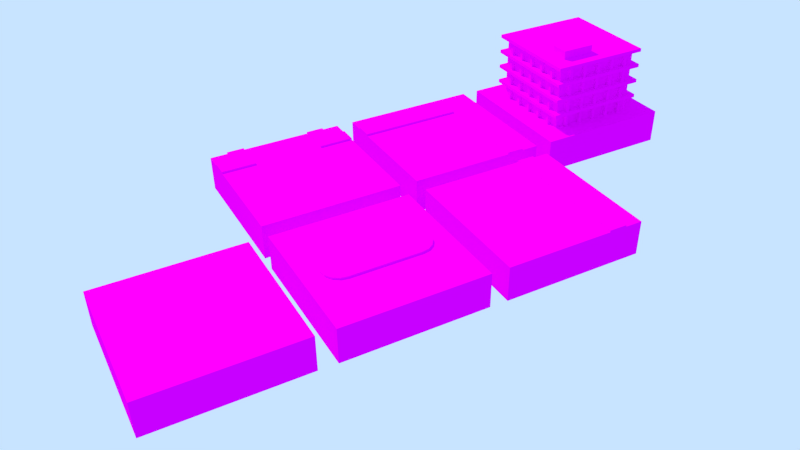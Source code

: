 # Source: small-office.blend  (saved by Blender 2.71.0; exported with 4.5.12 LTS)
import bpy
from mathutils import Matrix  # noqa: F401  (used for matrix-valued properties, if any)

bpy.ops.wm.read_factory_settings(use_empty=True)
scene = bpy.context.scene
scene.name = 'Scene'

# ---- collections
col_collection_1 = bpy.data.collections.new('Collection 1'); scene.collection.children.link(col_collection_1)
col_collection_11 = bpy.data.collections.new('Collection 11'); scene.collection.children.link(col_collection_11)

# ---- images (referenced by path relative to the original .blend; pixels are not part of the script)
import os
ASSET_DIR = os.environ.get("B2B_ASSET_DIR", "")  # directory of the original .blend (textures are referenced by path, not embedded)
HERE = os.path.dirname(os.path.abspath(__file__))  # packed textures are extracted next to this script under _unpacked/

def load_image(name, relpath, width, height, colorspace="sRGB"):
    """Load a texture the original file referenced (path relative to the .blend, or extracted next to this script)."""
    p = next((c for c in (os.path.join(HERE, relpath), os.path.join(ASSET_DIR, relpath)) if relpath and os.path.exists(c)), "")
    if p:
        img = bpy.data.images.load(p, check_existing=True)
        img.name = name
    else:  # same state as the original file: an image datablock whose file is absent (Cycles renders it pink)
        img = bpy.data.images.new(name, width, height)
        img.source = "FILE"
        img.filepath = "//" + (relpath or name)
    img.colorspace_settings.name = colorspace
    return img
img_basetexture_jpg_001 = load_image('basetexture.jpg.001', 'basetexture.jpg', 1024, 1024, 'sRGB')

# ---- materials (node trees are filled in below, after node groups)
mat_basecolors = bpy.data.materials.new('basecolors')
mat_basecolors.alpha_threshold = 0.0
mat_basecolors.diffuse_color = (0.682, 0.6588, 0.7484, 1.0)
mat_basecolors.roughness = 0.5
mat_basecolors.line_color = (0.0, 0.0, 0.0, 1.0)

# ---- material node trees
mat_basecolors.use_nodes = True; mat_basecolors.node_tree.nodes.clear()
_N = mat_basecolors.node_tree.nodes; _L = mat_basecolors.node_tree.links
n0 = _N.new('ShaderNodeBsdfDiffuse'); n0.name = 'Diffuse BSDF'; n0.location = (109, 320)
n1 = _N.new('ShaderNodeOutputMaterial'); n1.name = 'Material Output'; n1.location = (320, 311)
n2 = _N.new('ShaderNodeTexCoord'); n2.name = 'Texture Coordinate'; n2.location = (-391, 313)
n3 = _N.new('ShaderNodeTexImage'); n3.name = 'Image Texture'; n3.location = (-205, 323)
n3.width = 262
n3.image = img_basetexture_jpg_001
_L.new(n0.outputs[0], n1.inputs[0])
_L.new(n2.outputs[2], n3.inputs[0])
_L.new(n3.outputs[0], n0.inputs[0])
n1.is_active_output = True

# ---- world
world_world = bpy.data.worlds.new('World'); scene.world = world_world
world_world.use_nodes = True; world_world.node_tree.nodes.clear()
_N = world_world.node_tree.nodes; _L = world_world.node_tree.links
n0 = _N.new('ShaderNodeOutputWorld'); n0.name = 'World Output'; n0.location = (300, 300)
n1 = _N.new('ShaderNodeBackground'); n1.name = 'Background'; n1.location = (10, 300)
n1.inputs[0].default_value = (0.5787, 0.7744, 1.0, 1.0)
_L.new(n1.outputs[0], n0.inputs[0])
n0.is_active_output = True
world_world.color = (0.05088, 0.05088, 0.05088)
world_world.use_sun_shadow = False
world_world.sun_shadow_jitter_overblur = 0.0
world_world.cycles.sampling_method = 'MANUAL'
world_world.cycles.sample_map_resolution = 256

# ---- cameras
cam_camera = bpy.data.cameras.new('Camera')
cam_camera.clip_end = 100.0
cam_camera.lens = 35.0
cam_camera.sensor_width = 32.0
cam_camera.sensor_height = 18.0
cam_camera.ortho_scale = 7.314
cam_camera.dof.focus_distance = 0.0

# ---- lights
light_lamp = bpy.data.lights.new('Lamp', 'SUN')
light_lamp.color = (1.0, 0.8373, 0.682)
light_lamp.transmission_factor = 0.0
light_lamp.cutoff_distance = 30.0
light_lamp.angle = 0.02
light_lamp.energy = 2.0
light_lamp.shadow_buffer_clip_start = 1.001
light_lamp.shadow_soft_size = 0.01
light_lamp.shadow_cascade_max_distance = 1000.0

# ---- meshes
me_cube_130 = bpy.data.meshes.new('Cube.130')
me_cube_130.from_pydata([(-4.0, -4.0, -1.0), (-4.0, 4.0, -1.0), (4.0, 4.0, -1.0), (4.0, -4.0, -1.0), (-4.0, -4.0, 1.0), (-4.0, 4.0, 1.0), (4.0, 4.0, 1.0), (4.0, -4.0, 1.0), (-4.0, -4.0, 0.0), (-4.0, 4.0, 0.0), (4.0, 4.0, 0.0), (4.0, -4.0, 0.0), (-2.0, 2.0, 3.0), (2.0, 2.0, 3.0), (2.0, -2.0, 2.8), (-2.0, -2.0, 2.8), (2.0, -3.0, 2.8), (-2.0, -3.0, 2.8), (-2.0, 3.0, 2.8), (2.0, 3.0, 2.8), (-3.0, -2.0, 2.8), (-3.0, 2.0, 2.8), (3.0, 2.0, 2.8), (3.0, -2.0, 2.8), (-3.0, 3.0, 2.8), (3.0, 3.0, 2.8), (-3.0, -3.0, 2.8), (3.0, -3.0, 2.8), (3.0, -3.0, 4.8), (-3.0, -3.0, 4.8), (3.0, 3.0, 4.8), (-3.0, 3.0, 4.8), (3.0, -3.0, 5.0), (-3.0, -3.0, 5.0), (3.0, 3.0, 5.0), (-3.0, 3.0, 5.0), (2.384e-07, -2.7, 4.892), (2.384e-07, 2.7, 4.892), (2.384e-07, -2.7, 0.9087), (2.384e-07, 2.7, 0.9087), (2.04, -1.99, 5.0), (0.96, -1.99, 5.0), (2.04, -0.01, 5.0), (0.96, -0.009999, 5.0), (2.04, -1.99, 5.5), (0.96, -1.99, 5.5), (2.04, -0.01, 5.5), (0.96, -0.009999, 5.5), (-1.9, -0.1, 4.9), (1.9, 0.1, 0.9), (-1.9, 0.1, 3.9), (-0.9, -1.9, 3.9), (-0.9, 1.9, 3.9), (-0.9, 1.9, 0.9), (-1.1, -1.9, 4.9), (-0.9, 2.85, 3.9), (-0.9, 2.85, 0.9), (-1.1, -2.85, 4.9), (-1.1, 2.85, 4.9), (-0.9, -2.85, 0.9), (-0.9, -2.85, 3.9), (-1.1, -1.9, 0.9), (-1.1, -2.85, 3.9), (-1.1, -2.85, 0.9), (-1.1, 2.85, 0.9), (-1.1, 2.85, 3.9), (-0.9, -1.9, 0.9), (0.1, -1.9, 0.9), (-0.1, 2.85, 3.9), (-0.1, 2.85, 0.9), (-0.1, -2.85, 0.9), (-0.1, -2.85, 3.9), (-0.1, -1.9, 0.9), (0.1, -2.85, 3.9), (0.1, -2.85, 0.9), (-0.1, 2.85, 4.9), (-0.1, -2.85, 4.9), (0.1, 2.85, 0.9), (0.1, 2.85, 3.9), (-0.1, -1.9, 4.9), (0.1, 1.9, 0.9), (0.1, 1.9, 3.9), (0.1, -1.9, 3.9), (0.1, 1.9, 4.9), (-0.1, 1.9, 3.9), (-0.1, 1.9, 4.9), (0.1, -2.85, 4.9), (0.1, 2.85, 4.9), (-0.1, -1.9, 3.9), (-0.1, 1.9, 0.9), (0.1, -1.9, 4.9), (3.0, -3.0, 3.8), (-3.0, -3.0, 3.8), (3.0, 3.0, 3.8), (-3.0, 3.0, 3.8), (3.0, -2.0, 3.8), (-2.0, 2.0, 2.0), (2.0, 2.0, 2.8), (3.0, -3.0, 3.0), (3.0, 2.0, 3.8), (-3.0, 2.0, 3.8), (-3.0, -2.0, 3.8), (-3.0, -3.0, 3.0), (3.0, 3.0, 3.0), (-2.0, 2.0, 2.8), (2.0, 3.0, 3.8), (-2.0, 3.0, 3.8), (-3.0, 3.0, 3.0), (3.0, -2.0, 3.0), (3.0, 2.0, 3.0), (-2.0, -3.0, 3.8), (-3.0, 2.0, 3.0), (-3.0, -2.0, 3.0), (2.0, 3.0, 3.0), (2.0, -3.0, 3.8), (-2.0, -2.0, 3.8), (-2.0, 3.0, 3.0), (-2.0, -3.0, 3.0), (2.0, -3.0, 3.0), (2.0, -2.0, 3.8), (-2.0, -2.0, 3.0), (2.0, -2.0, 3.0), (2.0, 2.0, 4.0), (-2.0, 2.0, 4.0), (2.0, -2.0, 4.0), (-2.0, -2.0, 4.0), (2.0, -3.0, 4.0), (-2.0, -3.0, 4.0), (-2.0, 3.0, 4.0), (2.0, 3.0, 4.0), (-3.0, -2.0, 4.0), (-3.0, 2.0, 4.0), (3.0, 2.0, 4.0), (3.0, -2.0, 4.0), (-3.0, 3.0, 4.0), (-2.0, 2.0, 3.8), (3.0, 3.0, 4.0), (-3.0, -3.0, 4.0), (3.0, -3.0, 4.0), (2.0, 2.0, 3.8), (2.0, 2.0, 2.0), (2.0, -2.0, 1.8), (-2.0, -2.0, 1.8), (2.0, -3.0, 1.8), (-2.0, -3.0, 1.8), (-2.0, 3.0, 1.8), (2.0, 3.0, 1.8), (-3.0, -2.0, 1.8), (-3.0, 2.0, 1.8), (3.0, 2.0, 1.8), (3.0, -2.0, 1.8), (-3.0, 3.0, 1.8), (3.0, 3.0, 1.8), (-3.0, -3.0, 1.8), (3.0, -3.0, 1.8), (2.0, 2.0, 1.8), (3.0, -3.0, 2.0), (-3.0, -3.0, 2.0), (3.0, 3.0, 2.0), (-2.0, 2.0, 1.8), (-3.0, 3.0, 2.0), (3.0, -2.0, 2.0), (3.0, 2.0, 2.0), (-3.0, 2.0, 2.0), (-3.0, -2.0, 2.0), (2.0, 3.0, 2.0), (-2.0, 3.0, 2.0), (-2.0, -3.0, 2.0), (2.0, -3.0, 2.0), (-2.0, -2.0, 2.0), (2.0, -2.0, 2.0), (2.85, -0.1, 4.9), (-2.85, -0.1, 4.9), (1.9, 0.1, 4.9), (1.9, 0.1, 3.9), (2.85, -1.1, 4.9), (1.9, -0.1, 4.9), (-1.9, -0.1, 3.9), (1.9, -0.1, 3.9), (1.9, -0.1, 0.9), (-1.9, 0.1, 4.9), (2.85, -0.1, 3.9), (2.85, -0.1, 0.9), (-2.85, 0.1, 4.9), (2.85, 0.1, 4.9), (-2.85, -0.1, 0.9), (-2.85, -0.1, 3.9), (-1.9, 0.1, 0.9), (1.9, -0.9, 0.9), (-2.85, 0.1, 3.9), (-2.85, 0.1, 0.9), (2.85, 0.1, 0.9), (2.85, 0.1, 3.9), (-1.9, -0.9, 3.9), (-1.9, -0.1, 0.9), (-1.9, -1.1, 4.9), (-2.85, -1.1, 4.9), (1.9, -0.9, 4.9), (1.9, -0.9, 3.9), (1.9, -1.1, 4.9), (-1.9, -1.1, 3.9), (1.9, -1.1, 3.9), (1.9, -1.1, 0.9), (-1.9, -0.9, 4.9), (2.85, -1.1, 3.9), (2.85, -1.1, 0.9), (-2.85, -0.9, 4.9), (2.85, -0.9, 4.9), (-2.85, -1.1, 0.9), (-2.85, -1.1, 3.9), (-1.9, -0.9, 0.9), (-2.85, -0.9, 3.9), (-2.85, -0.9, 0.9), (2.85, -0.9, 0.9), (2.85, -0.9, 3.9), (-1.9, -1.1, 0.9), (2.85, -2.1, 4.9), (-1.9, -2.1, 4.9), (-2.85, -2.1, 4.9), (1.9, -2.1, 4.9), (-1.9, -2.1, 3.9), (1.9, -2.1, 3.9), (1.9, -2.1, 0.9), (-1.9, -1.9, 4.9), (2.85, -2.1, 3.9), (2.85, -2.1, 0.9), (-2.85, -1.9, 4.9), (2.85, -1.9, 4.9), (-2.85, -2.1, 0.9), (-2.85, -2.1, 3.9), (-2.85, -1.9, 3.9), (-2.85, -1.9, 0.9), (2.85, -1.9, 0.9), (2.85, -1.9, 3.9), (-1.9, -2.1, 0.9), (-1.9, 0.9, 4.9), (1.9, 1.1, 0.9), (-1.9, 1.1, 3.9), (2.85, 0.9, 4.9), (-2.85, 0.9, 4.9), (1.9, 1.1, 4.9), (1.9, 1.1, 3.9), (1.9, 0.9, 4.9), (-1.9, 0.9, 3.9), (1.9, 0.9, 3.9), (1.9, 0.9, 0.9), (-1.9, 1.1, 4.9), (2.85, 0.9, 3.9), (2.85, 0.9, 0.9), (-2.85, 1.1, 4.9), (2.85, 1.1, 4.9), (-2.85, 0.9, 0.9), (-2.85, 0.9, 3.9), (-1.9, 1.1, 0.9), (-2.85, 1.1, 3.9), (-2.85, 1.1, 0.9), (2.85, 1.1, 0.9), (2.85, 1.1, 3.9), (-1.9, 0.9, 0.9), (-1.9, 1.9, 4.9), (1.9, 2.1, 0.9), (-1.9, 2.1, 3.9), (2.85, 1.9, 4.9), (-2.85, 1.9, 4.9), (1.9, 2.1, 4.9), (1.9, 2.1, 3.9), (1.9, 1.9, 4.9), (-1.9, 1.9, 3.9), (1.9, 1.9, 3.9), (-1.9, 2.1, 4.9), (2.85, 1.9, 3.9), (2.85, 1.9, 0.9), (-2.85, 2.1, 4.9), (2.85, 2.1, 4.9), (-2.85, 1.9, 0.9), (-2.85, 1.9, 3.9), (-1.9, 2.1, 0.9), (-2.85, 2.1, 3.9), (-2.85, 2.1, 0.9), (2.85, 2.1, 0.9), (2.85, 2.1, 3.9), (-1.9, 1.9, 0.9), (-0.9, 1.9, 4.9), (-1.1, 1.9, 3.9), (-1.1, 1.9, 4.9), (-0.9, -2.85, 4.9), (-0.9, 2.85, 4.9), (-1.1, -1.9, 3.9), (-1.1, 1.9, 0.9), (-0.9, -1.9, 4.9), (-1.9, -1.9, 3.9), (-2.1, -1.9, 4.9), (-1.9, 2.85, 3.9), (-1.9, 2.85, 0.9), (-2.1, -2.85, 4.9), (-2.1, 2.85, 4.9), (-1.9, -2.85, 0.9), (-1.9, -2.85, 3.9), (-2.1, -1.9, 0.9), (-2.1, -2.85, 3.9), (-2.1, -2.85, 0.9), (-2.1, 2.85, 0.9), (-2.1, 2.85, 3.9), (-1.9, -1.9, 0.9), (-2.1, 1.9, 3.9), (-2.1, 1.9, 4.9), (-1.9, -2.85, 4.9), (-1.9, 2.85, 4.9), (-2.1, -1.9, 3.9), (-2.1, 1.9, 0.9), (1.1, -1.9, 3.9), (1.1, 1.9, 3.9), (1.1, 1.9, 0.9), (0.9, -1.9, 4.9), (1.1, 2.85, 3.9), (1.1, 2.85, 0.9), (0.9, -2.85, 4.9), (0.9, 2.85, 4.9), (1.1, -2.85, 0.9), (1.1, -2.85, 3.9), (0.9, -1.9, 0.9), (0.9, -2.85, 3.9), (0.9, -2.85, 0.9), (0.9, 2.85, 0.9), (0.9, 2.85, 3.9), (1.1, -1.9, 0.9), (1.1, 1.9, 4.9), (0.9, 1.9, 3.9), (0.9, 1.9, 4.9), (1.1, -2.85, 4.9), (1.1, 2.85, 4.9), (0.9, -1.9, 3.9), (0.9, 1.9, 0.9), (1.1, -1.9, 4.9), (2.1, -1.9, 3.9), (2.1, 1.9, 3.9), (2.1, 1.9, 0.9), (1.9, -1.9, 4.9), (2.1, 2.85, 3.9), (2.1, 2.85, 0.9), (1.9, -2.85, 4.9), (1.9, 2.85, 4.9), (2.1, -2.85, 0.9), (2.1, -2.85, 3.9), (1.9, -1.9, 0.9), (1.9, -2.85, 3.9), (1.9, -2.85, 0.9), (1.9, 2.85, 0.9), (1.9, 2.85, 3.9), (2.1, -1.9, 0.9), (2.1, 1.9, 4.9), (2.1, -2.85, 4.9), (2.1, 2.85, 4.9), (1.9, -1.9, 3.9), (1.9, 1.9, 0.9), (2.1, -1.9, 4.9), (-2.66, -2.66, 4.853), (-2.66, 2.66, 4.853), (2.66, 2.66, 4.853), (2.66, -2.66, 4.853), (-2.66, -2.66, 0.9607), (-2.66, 2.66, 0.9607), (2.66, 2.66, 0.9607), (2.66, -2.66, 0.9607)], [], [(19, 113, 103, 25), (24, 107, 116, 18), (23, 108, 98, 27), (17, 117, 102, 26), (25, 103, 109, 22), (16, 118, 117, 17), (21, 111, 107, 24), (18, 116, 113, 19), (26, 102, 112, 20), (27, 98, 118, 16), (27, 16, 14, 23), (22, 97, 19, 25), (28, 29, 31, 30), (33, 32, 40, 41), (29, 28, 32, 33), (31, 29, 33, 35), (30, 31, 35, 34), (28, 30, 34, 32), (36, 38, 39, 37), (41, 40, 44, 45), (35, 33, 41, 43), (34, 35, 43, 42), (32, 34, 42, 40), (44, 46, 47, 45), (43, 41, 45, 47), (42, 43, 47, 46), (40, 42, 46, 44), (175, 207, 197, 199), (172, 183, 189, 186), (171, 184, 173, 176), (176, 173, 180, 48), (184, 192, 174, 173), (54, 287, 62, 57), (55, 65, 58, 286), (56, 64, 65, 55), (60, 62, 63, 59), (282, 289, 51, 52), (51, 60, 59, 66), (289, 285, 60, 51), (289, 54, 57, 285), (286, 282, 52, 55), (55, 52, 53, 56), (65, 64, 288, 283), (287, 61, 63, 62), (284, 283, 287, 54), (85, 84, 88, 79), (88, 72, 70, 71), (68, 69, 89, 84), (78, 81, 80, 77), (87, 83, 81, 78), (90, 79, 76, 86), (90, 86, 73, 82), (82, 73, 74, 67), (83, 90, 82, 81), (73, 71, 70, 74), (77, 69, 68, 78), (78, 68, 75, 87), (79, 88, 71, 76), (75, 68, 84, 85), (83, 85, 79, 90), (87, 75, 85, 83), (86, 76, 71, 73), (97, 104, 18, 19), (15, 20, 21, 104), (17, 26, 20, 15), (104, 21, 24, 18), (109, 103, 113, 13), (98, 108, 121, 118), (99, 139, 105, 93), (12, 116, 107, 111), (117, 120, 112, 102), (120, 12, 111, 112), (13, 113, 116, 12), (91, 114, 119, 95), (118, 121, 120, 117), (91, 138, 126, 114), (108, 109, 13, 121), (92, 137, 130, 101), (106, 128, 129, 105), (100, 131, 134, 94), (114, 126, 127, 110), (93, 136, 132, 99), (20, 112, 111, 21), (110, 127, 137, 92), (95, 133, 138, 91), (22, 109, 108, 23), (94, 134, 128, 106), (105, 129, 136, 93), (99, 132, 133, 95), (101, 130, 131, 100), (133, 132, 122, 124), (126, 124, 125, 127), (122, 129, 128, 123), (125, 123, 131, 130), (127, 125, 130, 137), (123, 128, 134, 131), (138, 133, 124, 126), (132, 136, 129, 122), (135, 100, 94, 106), (110, 92, 101, 115), (115, 101, 100, 135), (139, 135, 106, 105), (114, 110, 115, 119), (95, 119, 139, 99), (16, 17, 15, 14), (23, 14, 97, 22), (146, 165, 158, 152), (151, 160, 166, 145), (150, 161, 156, 154), (144, 167, 157, 153), (152, 158, 162, 149), (143, 168, 167, 144), (148, 163, 160, 151), (145, 166, 165, 146), (153, 157, 164, 147), (154, 156, 168, 143), (154, 143, 141, 150), (149, 155, 146, 152), (155, 159, 145, 146), (142, 147, 148, 159), (144, 153, 147, 142), (159, 148, 151, 145), (162, 158, 165, 140), (156, 161, 170, 168), (96, 166, 160, 163), (167, 169, 164, 157), (169, 96, 163, 164), (140, 165, 166, 96), (168, 170, 169, 167), (161, 162, 140, 170), (147, 164, 163, 148), (149, 162, 161, 150), (143, 144, 142, 141), (150, 141, 155, 149), (180, 50, 189, 183), (181, 192, 184, 171), (182, 191, 192, 181), (186, 189, 190, 185), (176, 48, 177, 178), (177, 186, 185, 194), (48, 172, 186, 177), (48, 180, 183, 172), (171, 176, 178, 181), (181, 178, 179, 182), (192, 191, 49, 174), (50, 187, 190, 189), (196, 206, 211, 209), (173, 174, 50, 180), (199, 197, 203, 195), (207, 214, 198, 197), (203, 193, 211, 206), (204, 214, 207, 175), (205, 213, 214, 204), (209, 211, 212, 208), (199, 195, 200, 201), (200, 209, 208, 215), (195, 196, 209, 200), (195, 203, 206, 196), (175, 199, 201, 204), (204, 201, 202, 205), (214, 213, 188, 198), (193, 210, 212, 211), (197, 198, 193, 203), (218, 226, 230, 229), (224, 233, 227, 216), (225, 232, 233, 224), (229, 230, 231, 228), (219, 217, 220, 221), (220, 229, 228, 234), (217, 218, 229, 220), (217, 223, 226, 218), (216, 219, 221, 224), (224, 221, 222, 225), (239, 249, 254, 252), (238, 250, 240, 242), (242, 240, 246, 235), (250, 257, 241, 240), (246, 237, 254, 249), (247, 257, 250, 238), (248, 256, 257, 247), (252, 254, 255, 251), (242, 235, 243, 244), (243, 252, 251, 258), (235, 239, 252, 243), (235, 246, 249, 239), (238, 242, 244, 247), (247, 244, 245, 248), (257, 256, 236, 241), (237, 253, 255, 254), (240, 241, 237, 246), (263, 272, 277, 275), (262, 273, 264, 266), (266, 264, 269, 259), (273, 280, 265, 264), (269, 261, 277, 272), (270, 280, 273, 262), (271, 279, 280, 270), (275, 277, 278, 274), (266, 259, 267, 268), (267, 275, 274, 281), (259, 263, 275, 267), (259, 269, 272, 263), (262, 266, 268, 270), (280, 279, 260, 265), (261, 276, 278, 277), (264, 265, 261, 269), (58, 65, 283, 284), (282, 284, 54, 289), (286, 58, 284, 282), (285, 57, 62, 60), (291, 308, 299, 294), (292, 302, 295, 307), (293, 301, 302, 292), (297, 299, 300, 296), (290, 297, 296, 303), (4, 7, 6, 5), (302, 301, 309, 304), (308, 298, 300, 299), (305, 304, 308, 291), (295, 302, 304, 305), (0, 3, 11, 8), (4, 5, 9, 8), (306, 294, 299, 297), (313, 331, 321, 316), (314, 324, 317, 330), (315, 323, 324, 314), (319, 321, 322, 318), (326, 333, 310, 311), (310, 319, 318, 325), (333, 329, 319, 310), (333, 313, 316, 329), (330, 326, 311, 314), (314, 311, 312, 315), (324, 323, 332, 327), (331, 320, 322, 321), (328, 327, 331, 313), (317, 324, 327, 328), (326, 328, 313, 333), (330, 317, 328, 326), (329, 316, 321, 319), (337, 353, 345, 340), (338, 348, 341, 352), (339, 347, 348, 338), (343, 345, 346, 342), (350, 355, 334, 335), (334, 343, 342, 349), (355, 351, 343, 334), (355, 337, 340, 351), (352, 350, 335, 338), (338, 335, 336, 339), (4, 8, 11, 7), (353, 344, 346, 345), (5, 6, 10, 9), (6, 7, 11, 10), (2, 10, 11, 3), (1, 9, 10, 2), (351, 340, 345, 343), (9, 1, 0, 8), (216, 227, 337, 219), (219, 337, 223, 217), (227, 233, 353, 337), (223, 290, 230, 226), (233, 232, 344, 353), (290, 303, 231, 230), (337, 353, 290, 223), (270, 268, 354, 271), (259, 223, 290, 267), (223, 306, 297, 290), (223, 291, 294, 306), (307, 259, 267, 292), (292, 267, 281, 293), (259, 305, 291, 223), (307, 295, 305, 259), (348, 347, 354, 268), (266, 268, 353, 337), (341, 348, 268, 266), (350, 266, 337, 355), (352, 341, 266, 350), (356, 357, 361, 360), (356, 360, 363, 359), (357, 358, 362, 361), (358, 359, 363, 362)])
_uv = me_cube_130.uv_layers.new(name='UVMap')
_uv.uv.foreach_set('vector', [0.9772, 0.1888, 0.9795, 0.1888, 0.9795, 0.1995, 0.9772, 0.1995, 0.9772, 0.1352, 0.9795, 0.1352, 0.9795, 0.1459, 0.9772, 0.1459, 0.9684, 0.1888, 0.9706, 0.1888, 0.9706, 0.1995, 0.9684, 0.1995, 0.9728, 0.1888, 0.975, 0.1888, 0.975, 0.1995, 0.9728, 0.1995, 0.9684, 0.1352, 0.9706, 0.1352, 0.9706, 0.1459, 0.9684, 0.1459, 0.9728, 0.1459, 0.975, 0.1459, 0.975, 0.1888, 0.9728, 0.1888, 0.9661, 0.08159, 0.9639, 0.08159, 0.9639, 0.07087, 0.9661, 0.07087, 0.9772, 0.1459, 0.9795, 0.1459, 0.9795, 0.1888, 0.9772, 0.1888, 0.9661, 0.1352, 0.9639, 0.1352, 0.9639, 0.1245, 0.9661, 0.1245, 0.9728, 0.1352, 0.975, 0.1352, 0.975, 0.1459, 0.9728, 0.1459, 0.8086, 0.1352, 0.7975, 0.1352, 0.7975, 0.1245, 0.8086, 0.1245, 0.8086, 0.08159, 0.7975, 0.08159, 0.7975, 0.07087, 0.8086, 0.07087, 0.742, 0.1995, 0.742, 0.1352, 0.8086, 0.1352, 0.8086, 0.1995, 0.8086, 0.1995, 0.8086, 0.1352, 0.8198, 0.1455, 0.8198, 0.1571, 0.9817, 0.1352, 0.9817, 0.1995, 0.9795, 0.1995, 0.9795, 0.1352, 0.9772, 0.1352, 0.9772, 0.1995, 0.975, 0.1995, 0.975, 0.1352, 0.9817, 0.07087, 0.9817, 0.1352, 0.9795, 0.1352, 0.9795, 0.07087, 0.9661, 0.1352, 0.9661, 0.1995, 0.9639, 0.1995, 0.9639, 0.1352, 0.01412, 0.6881, 0.1641, 0.6881, 0.1641, 0.8381, 0.01412, 0.8381, 0.7928, 0.3249, 0.7928, 0.3365, 0.7872, 0.3365, 0.7872, 0.3249, 0.8751, 0.1995, 0.8086, 0.1995, 0.8198, 0.1571, 0.8417, 0.1571, 0.8751, 0.1352, 0.8751, 0.1995, 0.8417, 0.1571, 0.8417, 0.1455, 0.8086, 0.1352, 0.8751, 0.1352, 0.8417, 0.1455, 0.8198, 0.1455, 0.7318, 0.3249, 0.7318, 0.3462, 0.7198, 0.3462, 0.7198, 0.3249, 0.7429, 0.3249, 0.7429, 0.3462, 0.7373, 0.3462, 0.7373, 0.3249, 0.7928, 0.3365, 0.7928, 0.3249, 0.7983, 0.3249, 0.7983, 0.3365, 0.7318, 0.3462, 0.7318, 0.3249, 0.7373, 0.3249, 0.7373, 0.3462, 0.9861, 0.1931, 0.9839, 0.1931, 0.9839, 0.1829, 0.9861, 0.1829, 0.7562, 0.3678, 0.754, 0.3678, 0.754, 0.3571, 0.7562, 0.3571, 0.9883, 0.132, 0.9861, 0.132, 0.9861, 0.1218, 0.9883, 0.1218, 0.9883, 0.1218, 0.9861, 0.1218, 0.9861, 0.08105, 0.9883, 0.08105, 0.9417, 0.3217, 0.9306, 0.3217, 0.9306, 0.3115, 0.9417, 0.3115, 0.8529, 0.3319, 0.8418, 0.3319, 0.8418, 0.3217, 0.8529, 0.3217, 0.7739, 0.3571, 0.7762, 0.3571, 0.7762, 0.3678, 0.7739, 0.3678, 0.7739, 0.3249, 0.7762, 0.3249, 0.7762, 0.3571, 0.7739, 0.3571, 0.7628, 0.3571, 0.7606, 0.3571, 0.7606, 0.3249, 0.7628, 0.3249, 0.7642, 0.3147, 0.7642, 0.274, 0.7753, 0.274, 0.7753, 0.3147, 0.7753, 0.274, 0.7753, 0.2638, 0.8086, 0.2638, 0.8086, 0.274, 0.7642, 0.274, 0.7642, 0.2638, 0.7753, 0.2638, 0.7753, 0.274, 0.9861, 0.3051, 0.9883, 0.3051, 0.9883, 0.3153, 0.9861, 0.3153, 0.7642, 0.3249, 0.7642, 0.3147, 0.7753, 0.3147, 0.7753, 0.3249, 0.7753, 0.3249, 0.7753, 0.3147, 0.8086, 0.3147, 0.8086, 0.3249, 0.8418, 0.3828, 0.8086, 0.3828, 0.8086, 0.3726, 0.8418, 0.3726, 0.8418, 0.3319, 0.8086, 0.3319, 0.8086, 0.3217, 0.8418, 0.3217, 0.8529, 0.3726, 0.8418, 0.3726, 0.8418, 0.3319, 0.8529, 0.3319, 0.6754, 0.3351, 0.6865, 0.3351, 0.6865, 0.3758, 0.6754, 0.3758, 0.6865, 0.3758, 0.7198, 0.3758, 0.7198, 0.386, 0.6865, 0.386, 0.6865, 0.3249, 0.7198, 0.3249, 0.7198, 0.3351, 0.6865, 0.3351, 0.7309, 0.3249, 0.7309, 0.3147, 0.7642, 0.3147, 0.7642, 0.3249, 0.7198, 0.3249, 0.7198, 0.3147, 0.7309, 0.3147, 0.7309, 0.3249, 0.9883, 0.1218, 0.9906, 0.1218, 0.9906, 0.132, 0.9883, 0.132, 0.7198, 0.274, 0.7198, 0.2638, 0.7309, 0.2638, 0.7309, 0.274, 0.7309, 0.274, 0.7309, 0.2638, 0.7642, 0.2638, 0.7642, 0.274, 0.7198, 0.3147, 0.7198, 0.274, 0.7309, 0.274, 0.7309, 0.3147, 0.7695, 0.3571, 0.7673, 0.3571, 0.7673, 0.3249, 0.7695, 0.3249, 0.7717, 0.3249, 0.7739, 0.3249, 0.7739, 0.3571, 0.7717, 0.3571, 0.7717, 0.3571, 0.7739, 0.3571, 0.7739, 0.3678, 0.7717, 0.3678, 0.6754, 0.3758, 0.6865, 0.3758, 0.6865, 0.386, 0.6754, 0.386, 0.6754, 0.3249, 0.6865, 0.3249, 0.6865, 0.3351, 0.6754, 0.3351, 0.9883, 0.08105, 0.9906, 0.08105, 0.9906, 0.1218, 0.9883, 0.1218, 0.9883, 0.07087, 0.9906, 0.07087, 0.9906, 0.08105, 0.9883, 0.08105, 0.7695, 0.3678, 0.7673, 0.3678, 0.7673, 0.3571, 0.7695, 0.3571, 0.7975, 0.08159, 0.7531, 0.08159, 0.7531, 0.07087, 0.7975, 0.07087, 0.7531, 0.1245, 0.742, 0.1245, 0.742, 0.08159, 0.7531, 0.08159, 0.7531, 0.1352, 0.742, 0.1352, 0.742, 0.1245, 0.7531, 0.1245, 0.7531, 0.08159, 0.742, 0.08159, 0.742, 0.07087, 0.7531, 0.07087, 0.8086, 0.2531, 0.8086, 0.2638, 0.7975, 0.2638, 0.7975, 0.2531, 0.8086, 0.1995, 0.8086, 0.2102, 0.7975, 0.2102, 0.7975, 0.1995, 0.742, 0.1459, 0.7309, 0.1459, 0.7309, 0.1352, 0.742, 0.1352, 0.7531, 0.2531, 0.7531, 0.2638, 0.742, 0.2638, 0.742, 0.2531, 0.7531, 0.1995, 0.7531, 0.2102, 0.742, 0.2102, 0.742, 0.1995, 0.7531, 0.2102, 0.7531, 0.2531, 0.742, 0.2531, 0.742, 0.2102, 0.7975, 0.2531, 0.7975, 0.2638, 0.7531, 0.2638, 0.7531, 0.2531, 0.742, 0.1995, 0.7309, 0.1995, 0.7309, 0.1888, 0.742, 0.1888, 0.7975, 0.1995, 0.7975, 0.2102, 0.7531, 0.2102, 0.7531, 0.1995, 0.9728, 0.1352, 0.9706, 0.1352, 0.9706, 0.1245, 0.9728, 0.1245, 0.8086, 0.2102, 0.8086, 0.2531, 0.7975, 0.2531, 0.7975, 0.2102, 0.9772, 0.1352, 0.975, 0.1352, 0.975, 0.1245, 0.9772, 0.1245, 0.9772, 0.08159, 0.9795, 0.08159, 0.9795, 0.1245, 0.9772, 0.1245, 0.9772, 0.08159, 0.975, 0.08159, 0.975, 0.07087, 0.9772, 0.07087, 0.9728, 0.1245, 0.9706, 0.1245, 0.9706, 0.08159, 0.9728, 0.08159, 0.9684, 0.07087, 0.9706, 0.07087, 0.9706, 0.08159, 0.9684, 0.08159, 0.9661, 0.1245, 0.9639, 0.1245, 0.9639, 0.08159, 0.9661, 0.08159, 0.9728, 0.08159, 0.9706, 0.08159, 0.9706, 0.07087, 0.9728, 0.07087, 0.9684, 0.1245, 0.9706, 0.1245, 0.9706, 0.1352, 0.9684, 0.1352, 0.9684, 0.1459, 0.9706, 0.1459, 0.9706, 0.1888, 0.9684, 0.1888, 0.9772, 0.07087, 0.9795, 0.07087, 0.9795, 0.08159, 0.9772, 0.08159, 0.9772, 0.1245, 0.9795, 0.1245, 0.9795, 0.1352, 0.9772, 0.1352, 0.9684, 0.08159, 0.9706, 0.08159, 0.9706, 0.1245, 0.9684, 0.1245, 0.9772, 0.1245, 0.975, 0.1245, 0.975, 0.08159, 0.9772, 0.08159, 0.8751, 0.08159, 0.8751, 0.1245, 0.864, 0.1245, 0.864, 0.08159, 0.864, 0.07087, 0.864, 0.08159, 0.8197, 0.08159, 0.8197, 0.07087, 0.864, 0.1245, 0.864, 0.1352, 0.8197, 0.1352, 0.8197, 0.1245, 0.8197, 0.08159, 0.8197, 0.1245, 0.8086, 0.1245, 0.8086, 0.08159, 0.8197, 0.07087, 0.8197, 0.08159, 0.8086, 0.08159, 0.8086, 0.07087, 0.8197, 0.1245, 0.8197, 0.1352, 0.8086, 0.1352, 0.8086, 0.1245, 0.8751, 0.07087, 0.8751, 0.08159, 0.864, 0.08159, 0.864, 0.07087, 0.8751, 0.1245, 0.8751, 0.1352, 0.864, 0.1352, 0.864, 0.1245, 0.6865, 0.1459, 0.6754, 0.1459, 0.6754, 0.1352, 0.6865, 0.1352, 0.6865, 0.1995, 0.6754, 0.1995, 0.6754, 0.1888, 0.6865, 0.1888, 0.6865, 0.1888, 0.6754, 0.1888, 0.6754, 0.1459, 0.6865, 0.1459, 0.7309, 0.1459, 0.6865, 0.1459, 0.6865, 0.1352, 0.7309, 0.1352, 0.7309, 0.1995, 0.6865, 0.1995, 0.6865, 0.1888, 0.7309, 0.1888, 0.742, 0.1888, 0.7309, 0.1888, 0.7309, 0.1459, 0.742, 0.1459, 0.7975, 0.1352, 0.7531, 0.1352, 0.7531, 0.1245, 0.7975, 0.1245, 0.8086, 0.1245, 0.7975, 0.1245, 0.7975, 0.08159, 0.8086, 0.08159, 0.9684, 0.08159, 0.9661, 0.08159, 0.9661, 0.07087, 0.9684, 0.07087, 0.9684, 0.1352, 0.9661, 0.1352, 0.9661, 0.1245, 0.9684, 0.1245, 0.9728, 0.1245, 0.975, 0.1245, 0.975, 0.1352, 0.9728, 0.1352, 0.9684, 0.1459, 0.9661, 0.1459, 0.9661, 0.1352, 0.9684, 0.1352, 0.9728, 0.07087, 0.975, 0.07087, 0.975, 0.08159, 0.9728, 0.08159, 0.9684, 0.1888, 0.9661, 0.1888, 0.9661, 0.1459, 0.9684, 0.1459, 0.9706, 0.1888, 0.9728, 0.1888, 0.9728, 0.1995, 0.9706, 0.1995, 0.9684, 0.1245, 0.9661, 0.1245, 0.9661, 0.08159, 0.9684, 0.08159, 0.9706, 0.1352, 0.9728, 0.1352, 0.9728, 0.1459, 0.9706, 0.1459, 0.9684, 0.1995, 0.9661, 0.1995, 0.9661, 0.1888, 0.9684, 0.1888, 0.742, 0.07087, 0.742, 0.08159, 0.7309, 0.08159, 0.7309, 0.07087, 0.6865, 0.07087, 0.6865, 0.08159, 0.6754, 0.08159, 0.6754, 0.07087, 0.6865, 0.08159, 0.6865, 0.1245, 0.6754, 0.1245, 0.6754, 0.08159, 0.7309, 0.1245, 0.7309, 0.1352, 0.6865, 0.1352, 0.6865, 0.1245, 0.742, 0.1245, 0.742, 0.1352, 0.7309, 0.1352, 0.7309, 0.1245, 0.6865, 0.1245, 0.6865, 0.1352, 0.6754, 0.1352, 0.6754, 0.1245, 0.742, 0.2531, 0.742, 0.2638, 0.7309, 0.2638, 0.7309, 0.2531, 0.742, 0.1995, 0.742, 0.2102, 0.7309, 0.2102, 0.7309, 0.1995, 0.6865, 0.2531, 0.6865, 0.2638, 0.6754, 0.2638, 0.6754, 0.2531, 0.6865, 0.1995, 0.6865, 0.2102, 0.6754, 0.2102, 0.6754, 0.1995, 0.6865, 0.2102, 0.6865, 0.2531, 0.6754, 0.2531, 0.6754, 0.2102, 0.7309, 0.2531, 0.7309, 0.2638, 0.6865, 0.2638, 0.6865, 0.2531, 0.7309, 0.1995, 0.7309, 0.2102, 0.6865, 0.2102, 0.6865, 0.1995, 0.742, 0.2102, 0.742, 0.2531, 0.7309, 0.2531, 0.7309, 0.2102, 0.9706, 0.1459, 0.9728, 0.1459, 0.9728, 0.1888, 0.9706, 0.1888, 0.9728, 0.08159, 0.975, 0.08159, 0.975, 0.1245, 0.9728, 0.1245, 0.742, 0.08159, 0.742, 0.1245, 0.7309, 0.1245, 0.7309, 0.08159, 0.7309, 0.07087, 0.7309, 0.08159, 0.6865, 0.08159, 0.6865, 0.07087, 0.9417, 0.2708, 0.9306, 0.2708, 0.9306, 0.2606, 0.9417, 0.2606, 0.7762, 0.3571, 0.7784, 0.3571, 0.7784, 0.3678, 0.7762, 0.3678, 0.7762, 0.3249, 0.7784, 0.3249, 0.7784, 0.3571, 0.7762, 0.3571, 0.7562, 0.3571, 0.754, 0.3571, 0.754, 0.3249, 0.7562, 0.3249, 0.8529, 0.2504, 0.8529, 0.2097, 0.864, 0.2097, 0.864, 0.2504, 0.864, 0.2097, 0.864, 0.1995, 0.8973, 0.1995, 0.8973, 0.2097, 0.8529, 0.2097, 0.8529, 0.1995, 0.864, 0.1995, 0.864, 0.2097, 0.9883, 0.08105, 0.9861, 0.08105, 0.9861, 0.07087, 0.9883, 0.07087, 0.8529, 0.2606, 0.8529, 0.2504, 0.864, 0.2504, 0.864, 0.2606, 0.864, 0.2606, 0.864, 0.2504, 0.8973, 0.2504, 0.8973, 0.2606, 0.9306, 0.3217, 0.8973, 0.3217, 0.8973, 0.3115, 0.9306, 0.3115, 0.9306, 0.2708, 0.8973, 0.2708, 0.8973, 0.2606, 0.9306, 0.2606, 0.754, 0.3678, 0.7517, 0.3678, 0.7517, 0.3571, 0.754, 0.3571, 0.9417, 0.3115, 0.9306, 0.3115, 0.9306, 0.2708, 0.9417, 0.2708, 0.9861, 0.1829, 0.9839, 0.1829, 0.9839, 0.1422, 0.9861, 0.1422, 0.8973, 0.3217, 0.9084, 0.3217, 0.9084, 0.3319, 0.8973, 0.3319, 0.8973, 0.3726, 0.9084, 0.3726, 0.9084, 0.3828, 0.8973, 0.3828, 0.7828, 0.3571, 0.785, 0.3571, 0.785, 0.3678, 0.7828, 0.3678, 0.7828, 0.3249, 0.785, 0.3249, 0.785, 0.3571, 0.7828, 0.3571, 0.754, 0.3571, 0.7517, 0.3571, 0.7517, 0.3249, 0.754, 0.3249, 0.8086, 0.3115, 0.8086, 0.2708, 0.8197, 0.2708, 0.8197, 0.3115, 0.8197, 0.2708, 0.8197, 0.2606, 0.8529, 0.2606, 0.8529, 0.2708, 0.8086, 0.2708, 0.8086, 0.2606, 0.8197, 0.2606, 0.8197, 0.2708, 0.9861, 0.1422, 0.9839, 0.1422, 0.9839, 0.132, 0.9861, 0.132, 0.8086, 0.3217, 0.8086, 0.3115, 0.8197, 0.3115, 0.8197, 0.3217, 0.8197, 0.3217, 0.8197, 0.3115, 0.8529, 0.3115, 0.8529, 0.3217, 0.9084, 0.3217, 0.9417, 0.3217, 0.9417, 0.3319, 0.9084, 0.3319, 0.9084, 0.3726, 0.9417, 0.3726, 0.9417, 0.3828, 0.9084, 0.3828, 0.8973, 0.3319, 0.9084, 0.3319, 0.9084, 0.3726, 0.8973, 0.3726, 0.7673, 0.3678, 0.7651, 0.3678, 0.7651, 0.3571, 0.7673, 0.3571, 0.7784, 0.3571, 0.7806, 0.3571, 0.7806, 0.3678, 0.7784, 0.3678, 0.7784, 0.3249, 0.7806, 0.3249, 0.7806, 0.3571, 0.7784, 0.3571, 0.7673, 0.3571, 0.7651, 0.3571, 0.7651, 0.3249, 0.7673, 0.3249, 0.9195, 0.1422, 0.9195, 0.1829, 0.9084, 0.1829, 0.9084, 0.1422, 0.9084, 0.1829, 0.9084, 0.1931, 0.8751, 0.1931, 0.8751, 0.1829, 0.9195, 0.1829, 0.9195, 0.1931, 0.9084, 0.1931, 0.9084, 0.1829, 0.9861, 0.08105, 0.9839, 0.08105, 0.9839, 0.07087, 0.9861, 0.07087, 0.9195, 0.132, 0.9195, 0.1422, 0.9084, 0.1422, 0.9084, 0.132, 0.9084, 0.132, 0.9084, 0.1422, 0.8751, 0.1422, 0.8751, 0.132, 0.7584, 0.3678, 0.7562, 0.3678, 0.7562, 0.3571, 0.7584, 0.3571, 0.9839, 0.1931, 0.9817, 0.1931, 0.9817, 0.1829, 0.9839, 0.1829, 0.9839, 0.1829, 0.9817, 0.1829, 0.9817, 0.1422, 0.9839, 0.1422, 0.9417, 0.2606, 0.9528, 0.2606, 0.9528, 0.2708, 0.9417, 0.2708, 0.9417, 0.3115, 0.9528, 0.3115, 0.9528, 0.3217, 0.9417, 0.3217, 0.785, 0.3571, 0.7872, 0.3571, 0.7872, 0.3678, 0.785, 0.3678, 0.785, 0.3249, 0.7872, 0.3249, 0.7872, 0.3571, 0.785, 0.3571, 0.7584, 0.3571, 0.7562, 0.3571, 0.7562, 0.3249, 0.7584, 0.3249, 0.8086, 0.2504, 0.8086, 0.2097, 0.8197, 0.2097, 0.8197, 0.2504, 0.8197, 0.2097, 0.8197, 0.1995, 0.8529, 0.1995, 0.8529, 0.2097, 0.8086, 0.2097, 0.8086, 0.1995, 0.8197, 0.1995, 0.8197, 0.2097, 0.9839, 0.1422, 0.9817, 0.1422, 0.9817, 0.132, 0.9839, 0.132, 0.8086, 0.2606, 0.8086, 0.2504, 0.8197, 0.2504, 0.8197, 0.2606, 0.8197, 0.2606, 0.8197, 0.2504, 0.8529, 0.2504, 0.8529, 0.2606, 0.9528, 0.2606, 0.9861, 0.2606, 0.9861, 0.2708, 0.9528, 0.2708, 0.9528, 0.3115, 0.9861, 0.3115, 0.9861, 0.3217, 0.9528, 0.3217, 0.9417, 0.2708, 0.9528, 0.2708, 0.9528, 0.3115, 0.9417, 0.3115, 0.7517, 0.3678, 0.7495, 0.3678, 0.7495, 0.3571, 0.7517, 0.3571, 0.9839, 0.132, 0.9817, 0.132, 0.9817, 0.1218, 0.9839, 0.1218, 0.9839, 0.1218, 0.9817, 0.1218, 0.9817, 0.08105, 0.9839, 0.08105, 0.9417, 0.1995, 0.9528, 0.1995, 0.9528, 0.2097, 0.9417, 0.2097, 0.9417, 0.2504, 0.9528, 0.2504, 0.9528, 0.2606, 0.9417, 0.2606, 0.7828, 0.3357, 0.7806, 0.3357, 0.7806, 0.3249, 0.7828, 0.3249, 0.7828, 0.3678, 0.7806, 0.3678, 0.7806, 0.3357, 0.7828, 0.3357, 0.7517, 0.3571, 0.7495, 0.3571, 0.7495, 0.3249, 0.7517, 0.3249, 0.8751, 0.1218, 0.8751, 0.08105, 0.8862, 0.08105, 0.8862, 0.1218, 0.8862, 0.08105, 0.8862, 0.07087, 0.9195, 0.07087, 0.9195, 0.08105, 0.8751, 0.08105, 0.8751, 0.07087, 0.8862, 0.07087, 0.8862, 0.08105, 0.9839, 0.08105, 0.9817, 0.08105, 0.9817, 0.07087, 0.9839, 0.07087, 0.8751, 0.132, 0.8751, 0.1218, 0.8862, 0.1218, 0.8862, 0.132, 0.9528, 0.1995, 0.9861, 0.1995, 0.9861, 0.2097, 0.9528, 0.2097, 0.9528, 0.2504, 0.9861, 0.2504, 0.9861, 0.2606, 0.9528, 0.2606, 0.9417, 0.2097, 0.9528, 0.2097, 0.9528, 0.2504, 0.9417, 0.2504, 0.8529, 0.3828, 0.8418, 0.3828, 0.8418, 0.3726, 0.8529, 0.3726, 0.9861, 0.2644, 0.9883, 0.2644, 0.9883, 0.3051, 0.9861, 0.3051, 0.9861, 0.2542, 0.9883, 0.2542, 0.9883, 0.2644, 0.9861, 0.2644, 0.7628, 0.3678, 0.7606, 0.3678, 0.7606, 0.3571, 0.7628, 0.3571, 0.9639, 0.1422, 0.9528, 0.1422, 0.9528, 0.132, 0.9639, 0.132, 0.7473, 0.3357, 0.7451, 0.3357, 0.7451, 0.3249, 0.7473, 0.3249, 0.7473, 0.3678, 0.7451, 0.3678, 0.7451, 0.3357, 0.7473, 0.3357, 0.7606, 0.3571, 0.7584, 0.3571, 0.7584, 0.3249, 0.7606, 0.3249, 0.6865, 0.274, 0.6865, 0.2638, 0.7198, 0.2638, 0.7198, 0.274, 0.6688, 0.9486, 0.6688, 0.6268, 0.8834, 0.6268, 0.8834, 0.9486, 0.9528, 0.1931, 0.9195, 0.1931, 0.9195, 0.1829, 0.9528, 0.1829, 0.9528, 0.1422, 0.9195, 0.1422, 0.9195, 0.132, 0.9528, 0.132, 0.9639, 0.1829, 0.9528, 0.1829, 0.9528, 0.1422, 0.9639, 0.1422, 0.9639, 0.1931, 0.9528, 0.1931, 0.9528, 0.1829, 0.9639, 0.1829, 0.1638, 0.02209, 0.1638, 0.4801, 0.08806, 0.4801, 0.08806, 0.02209, 0.9907, 0.6268, 0.9907, 0.9486, 0.9638, 0.9486, 0.9638, 0.6268, 0.7606, 0.3678, 0.7584, 0.3678, 0.7584, 0.3571, 0.7606, 0.3571, 0.9417, 0.3726, 0.9528, 0.3726, 0.9528, 0.3828, 0.9417, 0.3828, 0.7451, 0.3357, 0.7429, 0.3357, 0.7429, 0.3249, 0.7451, 0.3249, 0.7451, 0.3678, 0.7429, 0.3678, 0.7429, 0.3357, 0.7451, 0.3357, 0.7651, 0.3571, 0.7628, 0.3571, 0.7628, 0.3249, 0.7651, 0.3249, 0.8529, 0.3115, 0.8529, 0.2708, 0.864, 0.2708, 0.864, 0.3115, 0.864, 0.2708, 0.864, 0.2606, 0.8973, 0.2606, 0.8973, 0.2708, 0.8529, 0.2708, 0.8529, 0.2606, 0.864, 0.2606, 0.864, 0.2708, 0.9861, 0.244, 0.9883, 0.244, 0.9883, 0.2542, 0.9861, 0.2542, 0.8529, 0.3217, 0.8529, 0.3115, 0.864, 0.3115, 0.864, 0.3217, 0.864, 0.3217, 0.864, 0.3115, 0.8973, 0.3115, 0.8973, 0.3217, 0.9528, 0.3217, 0.9861, 0.3217, 0.9861, 0.3319, 0.9528, 0.3319, 0.9528, 0.3726, 0.9861, 0.3726, 0.9861, 0.3828, 0.9528, 0.3828, 0.9417, 0.3319, 0.9528, 0.3319, 0.9528, 0.3726, 0.9417, 0.3726, 0.9417, 0.3217, 0.9528, 0.3217, 0.9528, 0.3319, 0.9417, 0.3319, 0.9861, 0.2033, 0.9883, 0.2033, 0.9883, 0.244, 0.9861, 0.244, 0.9861, 0.1931, 0.9883, 0.1931, 0.9883, 0.2033, 0.9861, 0.2033, 0.7651, 0.3678, 0.7628, 0.3678, 0.7628, 0.3571, 0.7651, 0.3571, 0.9639, 0.08105, 0.9528, 0.08105, 0.9528, 0.07087, 0.9639, 0.07087, 0.7695, 0.3571, 0.7717, 0.3571, 0.7717, 0.3678, 0.7695, 0.3678, 0.7695, 0.3249, 0.7717, 0.3249, 0.7717, 0.3571, 0.7695, 0.3571, 0.7473, 0.3357, 0.7495, 0.3357, 0.7495, 0.3678, 0.7473, 0.3678, 0.8529, 0.3726, 0.8529, 0.3319, 0.864, 0.3319, 0.864, 0.3726, 0.864, 0.3319, 0.864, 0.3217, 0.8973, 0.3217, 0.8973, 0.3319, 0.8529, 0.3319, 0.8529, 0.3217, 0.864, 0.3217, 0.864, 0.3319, 0.9883, 0.1422, 0.9861, 0.1422, 0.9861, 0.132, 0.9883, 0.132, 0.8529, 0.3828, 0.8529, 0.3726, 0.864, 0.3726, 0.864, 0.3828, 0.864, 0.3828, 0.864, 0.3726, 0.8973, 0.3726, 0.8973, 0.3828, 0.8834, 0.6268, 0.9102, 0.6268, 0.9102, 0.9486, 0.8834, 0.9486, 0.9528, 0.08105, 0.9195, 0.08105, 0.9195, 0.07087, 0.9528, 0.07087, 0.937, 0.6268, 0.937, 0.9486, 0.9102, 0.9486, 0.9102, 0.6268, 0.937, 0.9486, 0.937, 0.6268, 0.9638, 0.6268, 0.9638, 0.9486, 0.2395, 0.4801, 0.1638, 0.4801, 0.1638, 0.02209, 0.2395, 0.02209, 0.3153, 0.4801, 0.2395, 0.4801, 0.2395, 0.02209, 0.3153, 0.02209, 0.7473, 0.3249, 0.7495, 0.3249, 0.7495, 0.3357, 0.7473, 0.3357, 0.01233, 0.02209, 0.08806, 0.02209, 0.08806, 0.4801, 0.01233, 0.4801, 0.9861, 0.132, 0.9839, 0.132, 0.9839, 0.1218, 0.9861, 0.1218, 0.9861, 0.1218, 0.9839, 0.1218, 0.9839, 0.08105, 0.9861, 0.08105, 0.9417, 0.2606, 0.9306, 0.2606, 0.9306, 0.2504, 0.9417, 0.2504, 0.9417, 0.2097, 0.9306, 0.2097, 0.9306, 0.1995, 0.9417, 0.1995, 0.9306, 0.2606, 0.8973, 0.2606, 0.8973, 0.2504, 0.9306, 0.2504, 0.9306, 0.2097, 0.8973, 0.2097, 0.8973, 0.1995, 0.9306, 0.1995, 0.9417, 0.2504, 0.9306, 0.2504, 0.9306, 0.2097, 0.9417, 0.2097, 0.8862, 0.132, 0.8862, 0.1218, 0.9195, 0.1218, 0.9195, 0.132, 0.6754, 0.3147, 0.6754, 0.274, 0.6865, 0.274, 0.6865, 0.3147, 0.6754, 0.274, 0.6754, 0.2638, 0.6865, 0.2638, 0.6865, 0.274, 0.9883, 0.1829, 0.9906, 0.1829, 0.9906, 0.1931, 0.9883, 0.1931, 0.6754, 0.3249, 0.6754, 0.3147, 0.6865, 0.3147, 0.6865, 0.3249, 0.6865, 0.3249, 0.6865, 0.3147, 0.7198, 0.3147, 0.7198, 0.3249, 0.9883, 0.1422, 0.9906, 0.1422, 0.9906, 0.1829, 0.9883, 0.1829, 0.9883, 0.132, 0.9906, 0.132, 0.9906, 0.1422, 0.9883, 0.1422, 0.9528, 0.132, 0.9195, 0.132, 0.9195, 0.1218, 0.9528, 0.1218, 0.9639, 0.1218, 0.9528, 0.1218, 0.9528, 0.08105, 0.9639, 0.08105, 0.9639, 0.132, 0.9528, 0.132, 0.9528, 0.1218, 0.9639, 0.1218, 0.9883, 0.1829, 0.9861, 0.1829, 0.9861, 0.1422, 0.9883, 0.1422, 0.9883, 0.1931, 0.9861, 0.1931, 0.9861, 0.1829, 0.9883, 0.1829, 0.3075, 0.5349, 0.3075, 0.9836, 0.2358, 0.9836, 0.2358, 0.5349, 0.02067, 0.5349, 0.09237, 0.5349, 0.09237, 0.9836, 0.02067, 0.9836, 0.1641, 0.5349, 0.1641, 0.9836, 0.09237, 0.9836, 0.09237, 0.5349, 0.1641, 0.9836, 0.1641, 0.5349, 0.2358, 0.5349, 0.2358, 0.9836])
me_cube_130.materials.append(mat_basecolors)
me_cube_130.use_remesh_preserve_volume = False
me_cube_130.use_remesh_preserve_attributes = False
me_cube_130.use_mirror_vertex_groups = False
me_cube_130.update()
me_cube_016 = bpy.data.meshes.new('Cube.016')
me_cube_016.from_pydata([(4.0, 4.0, -1.0), (4.0, -4.0, -1.0), (-4.0, -4.0, -1.0), (-4.0, 4.0, -1.0), (4.0, 4.0, 1.0), (-4.0, -4.0, 1.0), (-4.0, 4.0, 1.0), (4.0, 4.0, 0.0), (-4.0, -4.0, 0.0), (-4.0, 4.0, 0.0), (-3.0, -4.0, 1.0), (-2.0, 4.0, -1.0), (-3.0, 4.0, -1.0), (-2.0, 4.0, 1.0), (-3.0, 4.0, 1.0), (-2.0, 4.0, 0.0), (-3.0, 4.0, 0.0), (-2.0, -4.0, -1.0), (-3.0, -4.0, -1.0), (4.0, -4.0, 0.0), (-2.0, -4.0, 0.0), (-3.0, -4.0, 0.0), (4.0, -4.0, 1.0), (-2.0, -4.0, 1.0), (-3.0, -4.0, 1.1), (-2.0, 4.0, 1.1), (-3.0, 4.0, 1.1), (-2.0, -4.0, 1.1)], [], [(12, 3, 9, 16), (18, 21, 8, 2), (10, 5, 8, 21), (14, 16, 9, 6), (11, 12, 16, 15), (17, 20, 21, 18), (13, 15, 16, 14), (23, 13, 25, 27), (13, 14, 26, 25), (19, 1, 0, 7), (2, 8, 9, 3), (5, 6, 9, 8), (0, 11, 15, 7), (1, 19, 20, 17), (22, 23, 20, 19), (23, 10, 21, 20), (4, 7, 15, 13), (4, 22, 19, 7), (14, 6, 5, 10), (4, 13, 23, 22), (10, 23, 27, 24), (25, 26, 24, 27), (14, 10, 24, 26)])
_uv = me_cube_016.uv_layers.new(name='UVMap')
_uv.uv.foreach_set('vector', [0.1732, 0.069, 0.1732, 0.006503, 0.2365, 0.006503, 0.2365, 0.069, 0.1098, 0.444, 0.1732, 0.444, 0.1732, 0.5065, 0.1098, 0.5065, 0.85, 0.6533, 0.85, 0.5975, 0.9095, 0.5975, 0.9095, 0.6533, 0.9095, 0.5418, 0.9095, 0.5975, 0.85, 0.5975, 0.85, 0.5418, 0.1732, 0.1315, 0.1732, 0.069, 0.2365, 0.069, 0.2365, 0.1315, 0.1098, 0.3815, 0.1732, 0.3815, 0.1732, 0.444, 0.1098, 0.444, 0.8833, 0.08641, 0.8833, 0.1489, 0.8151, 0.1489, 0.8151, 0.08641, 0.8901, 0.01141, 0.8901, 0.5114, 0.8833, 0.5114, 0.8833, 0.01141, 0.8833, 0.08641, 0.8151, 0.08641, 0.8151, 0.08016, 0.8833, 0.08016, 0.2999, 0.5065, 0.2365, 0.5065, 0.2365, 0.006503, 0.2999, 0.006503, 0.1098, 0.5065, 0.04641, 0.5065, 0.04641, 0.006503, 0.1098, 0.006503, 0.7311, 0.9877, 0.7311, 0.5418, 0.7906, 0.5418, 0.7906, 0.9877, 0.1732, 0.5065, 0.1732, 0.1315, 0.2365, 0.1315, 0.2365, 0.5065, 0.1098, 0.006503, 0.1732, 0.006503, 0.1732, 0.3815, 0.1098, 0.3815, 0.6168, 0.3467, 0.6168, 0.1152, 0.6511, 0.1152, 0.6511, 0.3467, 0.8151, 0.01766, 0.8833, 0.01766, 0.8833, 0.08016, 0.8151, 0.08016, 0.5825, 0.1152, 0.6168, 0.1152, 0.6168, 0.3467, 0.5825, 0.3467, 0.5482, 0.4239, 0.5482, 0.1152, 0.5825, 0.1152, 0.5825, 0.4239, 0.7906, 0.5418, 0.85, 0.5418, 0.85, 0.9877, 0.7906, 0.9877, 0.3424, 0.1152, 0.5482, 0.1152, 0.5482, 0.4239, 0.3424, 0.4239, 0.8833, 0.01766, 0.8151, 0.01766, 0.8151, 0.01141, 0.8833, 0.01141, 0.8151, 0.5114, 0.7469, 0.5114, 0.7469, 0.01141, 0.8151, 0.01141, 0.8969, 0.01141, 0.8969, 0.5114, 0.8901, 0.5114, 0.8901, 0.01141])
me_cube_016.materials.append(mat_basecolors)
me_cube_016.use_remesh_preserve_volume = False
me_cube_016.use_remesh_preserve_attributes = False
me_cube_016.use_mirror_vertex_groups = False
me_cube_016.update()
me_cube_037 = bpy.data.meshes.new('Cube.037')
me_cube_037.from_pydata([(-4.0, -4.0, -1.0), (-4.0, 4.0, -1.0), (4.0, 4.0, -1.0), (4.0, -4.0, -1.0), (-4.0, -4.0, 1.0), (4.0, 4.0, 1.0), (4.0, -4.0, 1.0), (-4.0, -4.0, 0.0), (-4.0, 4.0, 0.0), (4.0, 4.0, 0.0), (4.0, -4.0, 0.0), (-4.0, 2.0, 0.0), (-4.0, 3.0, 0.0), (-4.0, 3.0, 1.0), (-4.0, 2.0, -1.0), (-4.0, 3.0, -1.0), (-4.0, 4.0, 1.0), (2.0, -4.0, -1.0), (3.0, -4.0, -1.0), (2.0, -4.0, 1.0), (2.0, -4.0, 0.0), (3.0, -4.0, 0.0), (3.0, -4.0, 1.0), (3.0, 3.0, 1.0), (2.0, 2.0, 1.0), (-4.0, 2.0, 1.0), (-4.0, 3.0, 1.1), (2.0, -4.0, 1.1), (3.0, -4.0, 1.1), (3.0, 3.0, 1.1), (2.0, 2.0, 1.1), (-4.0, 2.0, 1.1)], [], [(18, 3, 10, 21), (8, 1, 15, 12), (12, 15, 14, 11), (17, 18, 21, 20), (25, 24, 30, 31), (22, 23, 29, 28), (13, 23, 5, 16), (16, 5, 9, 8), (1, 8, 9, 2), (22, 6, 5, 23), (5, 6, 10, 9), (2, 9, 10, 3), (13, 16, 8, 12), (22, 21, 10, 6), (4, 25, 11, 7), (25, 13, 12, 11), (11, 14, 0, 7), (0, 17, 20, 7), (4, 7, 20, 19), (19, 20, 21, 22), (23, 13, 26, 29), (19, 22, 28, 27), (4, 19, 24, 25), (13, 25, 31, 26), (27, 28, 29, 30), (31, 30, 29, 26), (24, 19, 27, 30)])
_uv = me_cube_037.uv_layers.new(name='UVMap')
_uv.uv.foreach_set('vector', [0.1646, 0.07857, 0.1646, 0.01857, 0.2246, 0.01857, 0.2246, 0.07857, 0.04462, 0.01857, 0.1046, 0.01857, 0.1046, 0.07857, 0.04462, 0.07857, 0.04462, 0.07857, 0.1046, 0.07857, 0.1046, 0.1386, 0.04462, 0.1386, 0.1646, 0.1386, 0.1646, 0.07857, 0.2246, 0.07857, 0.2246, 0.1386, 0.7945, 0.4446, 0.7945, 0.1658, 0.7991, 0.1658, 0.7991, 0.4446, 0.8883, 0.1596, 0.8883, 0.443, 0.8842, 0.443, 0.8842, 0.1596, 0.6654, 0.8727, 0.948, 0.8727, 0.9884, 0.9091, 0.6654, 0.9091, 0.9884, 0.9454, 0.6654, 0.9454, 0.6654, 0.9091, 0.9884, 0.9091, 0.2846, 0.4986, 0.2246, 0.4986, 0.2246, 0.01857, 0.2846, 0.01857, 0.948, 0.6183, 0.9884, 0.6183, 0.9884, 0.9091, 0.948, 0.8727, 0.6654, 0.9454, 0.9884, 0.9454, 0.9884, 0.9817, 0.6654, 0.9817, 0.1646, 0.4986, 0.1046, 0.4986, 0.1046, 0.01857, 0.1646, 0.01857, 0.9391, 0.7911, 0.9391, 0.8275, 0.8988, 0.8275, 0.8988, 0.7911, 0.9391, 0.8275, 0.9391, 0.8638, 0.8988, 0.8638, 0.8988, 0.8275, 0.6504, 0.454, 0.3417, 0.454, 0.3417, 0.4058, 0.6504, 0.4058, 0.8701, 0.4367, 0.8236, 0.4367, 0.8236, 0.3902, 0.8701, 0.3902, 0.04462, 0.1386, 0.1046, 0.1386, 0.1046, 0.4986, 0.04462, 0.4986, 0.1646, 0.4986, 0.1646, 0.1386, 0.2246, 0.1386, 0.2246, 0.4986, 0.3417, 0.4058, 0.3417, 0.3575, 0.6504, 0.3575, 0.6504, 0.4058, 0.8236, 0.3856, 0.8236, 0.3391, 0.8701, 0.3391, 0.8701, 0.3856, 0.8923, 0.1596, 0.8923, 0.443, 0.8883, 0.443, 0.8883, 0.1596, 0.8236, 0.3856, 0.8701, 0.3856, 0.8701, 0.3902, 0.8236, 0.3902, 0.6504, 0.3575, 0.3417, 0.3575, 0.3417, 0.06815, 0.6504, 0.06814, 0.8236, 0.4367, 0.8701, 0.4367, 0.8701, 0.4413, 0.8236, 0.4413, 0.9422, 0.1883, 0.9886, 0.1883, 0.9886, 0.5135, 0.9422, 0.467, 0.6634, 0.467, 0.9422, 0.467, 0.9886, 0.5135, 0.6634, 0.5135, 0.7991, 0.4446, 0.7991, 0.1658, 0.8038, 0.1658, 0.8038, 0.4446])
me_cube_037.materials.append(mat_basecolors)
me_cube_037.use_remesh_preserve_volume = False
me_cube_037.use_remesh_preserve_attributes = False
me_cube_037.use_mirror_vertex_groups = False
me_cube_037.update()
me_cube_015 = bpy.data.meshes.new('Cube.015')
me_cube_015.from_pydata([(4.0, -4.0, -1.0), (-4.0, -4.0, -1.0), (-4.0, 4.0, -1.0), (4.0, 4.0, -1.0), (4.0, -4.0, 1.0), (-4.0, -4.0, 1.0), (-4.0, 4.0, 1.0), (4.0, 4.0, 1.0), (4.0, -4.0, 0.0), (-4.0, -4.0, 0.0), (-4.0, 4.0, 0.0), (4.0, 4.0, 0.0), (-4.0, -3.0, 1.0), (-4.0, -2.0, 1.0), (-4.0, 2.0, 1.0), (-4.0, 3.0, 1.0), (4.0, -2.0, -1.0), (4.0, 2.0, -1.0), (4.0, -2.0, 1.0), (4.0, 2.0, 1.0), (4.0, -2.0, 0.0), (4.0, 2.0, 0.0), (-4.0, -3.0, -1.0), (-4.0, -2.0, -1.0), (-4.0, 2.0, -1.0), (-4.0, 3.0, -1.0), (-4.0, -3.0, 0.0), (-4.0, -2.0, 0.0), (-4.0, 2.0, 0.0), (-4.0, 3.0, 0.0), (-2.0, -4.0, 0.0), (-3.0, -4.0, 0.0), (-2.0, -4.0, 1.0), (-3.0, -4.0, 1.0), (-2.0, -4.0, -1.0), (-3.0, -4.0, -1.0), (-3.0, 4.0, 0.0), (-2.0, 4.0, 0.0), (-3.0, 4.0, 1.0), (-2.0, 4.0, 1.0), (-3.0, 4.0, -1.0), (-2.0, 4.0, -1.0), (-2.0, -2.0, 1.0), (-3.0, -3.0, 1.0), (-2.0, 2.0, 1.0), (-3.0, 3.0, 1.0), (-4.0, -3.0, 1.1), (-4.0, -2.0, 1.1), (-4.0, 2.0, 1.1), (-4.0, 3.0, 1.1), (-2.0, -4.0, 1.1), (-3.0, -4.0, 1.1), (-3.0, 4.0, 1.1), (-2.0, 4.0, 1.1), (-2.0, -2.0, 1.1), (-3.0, -3.0, 1.1), (-2.0, 2.0, 1.1), (-3.0, 3.0, 1.1)], [], [(33, 5, 9, 31), (25, 29, 10, 2), (15, 6, 10, 29), (45, 38, 6, 15), (0, 16, 20, 8), (1, 9, 26, 22), (22, 26, 27, 23), (23, 27, 28, 24), (5, 12, 26, 9), (12, 13, 27, 26), (13, 14, 28, 27), (4, 8, 20, 18), (33, 43, 12, 5), (38, 45, 57, 52), (12, 43, 55, 46), (32, 33, 31, 30), (9, 1, 35, 31), (31, 35, 34, 30), (2, 10, 36, 40), (40, 36, 37, 41), (6, 38, 36, 10), (38, 39, 37, 36), (50, 54, 55, 51), (33, 32, 50, 51), (43, 33, 51, 55), (39, 38, 52, 53), (13, 12, 46, 47), (45, 15, 49, 57), (32, 42, 54, 50), (17, 3, 11, 21), (19, 21, 11, 7), (16, 17, 21, 20), (24, 28, 29, 25), (14, 15, 29, 28), (18, 20, 21, 19), (42, 44, 14, 13), (4, 32, 30, 8), (30, 34, 0, 8), (41, 37, 11, 3), (39, 7, 11, 37), (19, 7, 39, 44), (4, 18, 42, 32), (15, 14, 48, 49), (18, 19, 44, 42), (55, 54, 47, 46), (56, 57, 49, 48), (56, 53, 52, 57), (14, 44, 56, 48), (42, 13, 47, 54), (44, 39, 53, 56)])
_uv = me_cube_015.uv_layers.new(name='UVMap')
_uv.uv.foreach_set('vector', [0.6719, 0.5723, 0.7719, 0.5723, 0.7719, 0.6723, 0.6719, 0.6723, 0.3199, 0.07876, 0.2437, 0.07876, 0.2437, 0.1549, 0.3199, 0.1549, 0.7719, 0.6723, 0.7719, 0.7723, 0.6719, 0.7723, 0.6719, 0.6723, 0.8719, 0.6723, 0.9719, 0.6723, 0.9719, 0.7723, 0.8719, 0.7723, 0.08909, 0.2319, 0.08909, 0.07876, 0.01292, 0.07876, 0.01292, 0.2319, 0.3199, 0.1557, 0.2437, 0.1557, 0.2437, 0.2319, 0.3199, 0.2319, 0.243, 0.3096, 0.1668, 0.3096, 0.1668, 0.3857, 0.243, 0.3857, 0.166, 0.3088, 0.166, 0.2326, 0.01292, 0.2326, 0.01292, 0.3088, 0.8719, 0.6723, 0.7719, 0.6723, 0.7719, 0.5723, 0.8719, 0.5723, 0.9011, 0.0682, 0.9773, 0.0682, 0.9773, 0.1444, 0.9011, 0.1444, 0.41, 0.4573, 0.6353, 0.4573, 0.6353, 0.5065, 0.41, 0.5065, 0.3531, 0.367, 0.3531, 0.3302, 0.424, 0.3302, 0.424, 0.367, 0.6719, 0.7723, 0.7719, 0.7723, 0.7719, 0.8723, 0.6719, 0.8723, 0.8858, 0.2282, 0.8858, 0.3044, 0.8782, 0.3044, 0.8782, 0.2282, 0.8782, 0.2282, 0.8782, 0.3044, 0.8706, 0.3044, 0.8706, 0.2282, 0.9011, 0.1368, 0.8249, 0.1368, 0.8249, 0.06058, 0.9011, 0.06058, 0.3199, 0.3096, 0.2437, 0.3096, 0.2437, 0.3857, 0.3199, 0.3857, 0.08909, 0.3865, 0.01292, 0.3865, 0.01292, 0.4627, 0.08909, 0.4627, 0.325, 0.4703, 0.325, 0.3941, 0.2488, 0.3941, 0.2488, 0.4703, 0.2481, 0.4703, 0.2481, 0.3941, 0.1719, 0.3941, 0.1719, 0.4703, 0.8719, 0.5723, 0.9719, 0.5723, 0.9719, 0.6723, 0.8719, 0.6723, 0.9011, 0.152, 0.9773, 0.152, 0.9773, 0.2282, 0.9011, 0.2282, 0.6725, 0.213, 0.6725, 0.06058, 0.7487, 0.1368, 0.7487, 0.213, 0.8249, 0.1368, 0.9011, 0.1368, 0.9011, 0.1444, 0.8249, 0.1444, 0.8935, 0.2282, 0.8935, 0.3044, 0.8858, 0.3044, 0.8858, 0.2282, 0.9773, 0.152, 0.9011, 0.152, 0.9011, 0.1444, 0.9773, 0.1444, 0.9773, 0.0682, 0.9011, 0.0682, 0.9011, 0.06058, 0.9773, 0.06058, 0.9011, 0.2282, 0.9011, 0.3044, 0.8935, 0.3044, 0.8935, 0.2282, 0.9849, 0.213, 0.9849, 0.06058, 0.9925, 0.06058, 0.9925, 0.213, 0.166, 0.2319, 0.166, 0.07876, 0.08986, 0.07876, 0.08986, 0.2319, 0.5658, 0.367, 0.5658, 0.3302, 0.6367, 0.3302, 0.6367, 0.367, 0.01292, 0.3857, 0.166, 0.3857, 0.166, 0.3096, 0.01292, 0.3096, 0.166, 0.3865, 0.08986, 0.3865, 0.08986, 0.4627, 0.166, 0.4627, 0.8249, 0.152, 0.9011, 0.152, 0.9011, 0.2282, 0.8249, 0.2282, 0.424, 0.367, 0.424, 0.3302, 0.5658, 0.3302, 0.5658, 0.367, 0.424, 0.1092, 0.424, 0.2565, 0.3531, 0.2565, 0.3531, 0.1092, 0.6367, 0.4407, 0.424, 0.4407, 0.424, 0.4039, 0.6367, 0.4039, 0.243, 0.07876, 0.1668, 0.07876, 0.1668, 0.2319, 0.243, 0.2319, 0.3199, 0.3088, 0.3199, 0.2326, 0.1668, 0.2326, 0.1668, 0.3088, 0.424, 0.367, 0.6367, 0.367, 0.6367, 0.4039, 0.424, 0.4039, 0.6367, 0.2565, 0.6367, 0.3302, 0.424, 0.3302, 0.424, 0.2565, 0.6367, 0.03555, 0.6367, 0.1092, 0.424, 0.1092, 0.424, 0.03555, 0.9011, 0.152, 0.8249, 0.152, 0.8249, 0.1444, 0.9011, 0.1444, 0.6367, 0.1092, 0.6367, 0.2565, 0.424, 0.2565, 0.424, 0.1092, 0.7487, 0.1368, 0.6725, 0.06058, 0.8249, 0.06058, 0.8249, 0.1368, 0.6725, 0.213, 0.7487, 0.2892, 0.7487, 0.3653, 0.6725, 0.3653, 0.6725, 0.213, 0.8249, 0.213, 0.8249, 0.2892, 0.7487, 0.2892, 0.9011, 0.3806, 0.9011, 0.2282, 0.9087, 0.2282, 0.9087, 0.3806, 0.9849, 0.06058, 0.9849, 0.213, 0.9773, 0.213, 0.9773, 0.06058, 0.9773, 0.3653, 0.9773, 0.213, 0.9849, 0.213, 0.9849, 0.3653])
me_cube_015.materials.append(mat_basecolors)
me_cube_015.use_remesh_preserve_volume = False
me_cube_015.use_remesh_preserve_attributes = False
me_cube_015.use_mirror_vertex_groups = False
me_cube_015.update()
me_cube_006 = bpy.data.meshes.new('Cube.006')
me_cube_006.from_pydata([(-4.0, -4.0, -1.0), (-4.0, 4.0, -1.0), (4.0, 4.0, -1.0), (4.0, -4.0, -1.0), (-4.0, -4.0, 1.0), (-4.0, 4.0, 1.0), (4.0, 4.0, 1.0), (4.0, -4.0, 1.0), (-4.0, -4.0, 0.0), (-4.0, 4.0, 0.0), (4.0, 4.0, 0.0), (4.0, -4.0, 0.0)], [], [(4, 5, 9, 8), (0, 3, 11, 8), (9, 1, 0, 8), (1, 9, 10, 2), (2, 10, 11, 3), (6, 7, 11, 10), (5, 6, 10, 9), (4, 8, 11, 7), (4, 7, 6, 5)])
_uv = me_cube_006.uv_layers.new(name='UVMap')
_uv.uv.foreach_set('vector', [0.65, 0.1817, 0.65, 0.4817, 0.625, 0.4817, 0.625, 0.1817, 0.1666, 0.03665, 0.1666, 0.4894, 0.09266, 0.4894, 0.09266, 0.03665, 0.01869, 0.03665, 0.09265, 0.03665, 0.09266, 0.4894, 0.01869, 0.4894, 0.3146, 0.4894, 0.2406, 0.4894, 0.2406, 0.03665, 0.3146, 0.03665, 0.2406, 0.4894, 0.1666, 0.4894, 0.1666, 0.03665, 0.2406, 0.03665, 0.6, 0.4817, 0.6, 0.1817, 0.625, 0.1817, 0.625, 0.4817, 0.6, 0.1817, 0.6, 0.4817, 0.575, 0.4817, 0.575, 0.1817, 0.55, 0.1817, 0.575, 0.1817, 0.575, 0.4817, 0.55, 0.4817, 0.35, 0.4817, 0.35, 0.1817, 0.55, 0.1817, 0.55, 0.4817])
me_cube_006.materials.append(mat_basecolors)
me_cube_006.use_remesh_preserve_volume = False
me_cube_006.use_remesh_preserve_attributes = False
me_cube_006.use_mirror_vertex_groups = False
me_cube_006.update()
me_cube_017 = bpy.data.meshes.new('Cube.017')
me_cube_017.from_pydata([(-4.0, -4.0, -1.0), (-4.0, 4.0, -1.0), (4.0, 4.0, -1.0), (4.0, -4.0, -1.0), (-4.0, -4.0, 1.0), (-4.0, 4.0, 1.0), (4.0, 4.0, 1.0), (4.0, -4.0, 1.0), (-4.0, -4.0, 0.0), (-4.0, 4.0, 0.0), (4.0, 4.0, 0.0), (4.0, -4.0, 0.0), (-2.0, 4.0, 1.0), (2.69e-06, 4.0, 1.0), (2.0, 4.0, 1.0), (-2.0, -4.0, -1.0), (-1.379e-06, -4.0, -1.0), (2.0, -4.0, -1.0), (-2.0, -4.0, 1.0), (-1.617e-06, -4.0, 1.0), (2.0, -4.0, 1.0), (-2.0, -4.0, 0.0), (-1.558e-06, -4.0, 0.0), (2.0, -4.0, 0.0), (-2.0, 4.0, -1.0), (9.616e-07, 4.0, -1.0), (2.0, 4.0, -1.0), (-2.0, 4.0, 0.0), (1.915e-06, 4.0, 0.0), (2.0, 4.0, 0.0), (-4.0, -3.0, 0.0), (-4.0, 3.0, 0.0), (-4.0, -3.0, 1.0), (-4.0, 3.0, 1.0), (-4.0, -3.0, -1.0), (-4.0, 3.0, -1.0), (4.0, 3.0, 0.0), (4.0, -3.0, 0.0), (4.0, 3.0, 1.0), (4.0, -3.0, 1.0), (4.0, 3.0, -1.0), (4.0, -3.0, -1.0), (-2.0, -3.0, 1.0), (-2.0, 3.0, 1.0), (-1.0, -2.0, 1.0), (-1.0, 2.0, 1.0), (-1.079e-06, -3.0, 1.0), (2.152e-06, 3.0, 1.0), (1.0, -2.0, 1.0), (1.0, 2.0, 1.0), (2.0, -3.0, 1.0), (2.0, 3.0, 1.0), (-1.0, 2.0, 1.1), (1.0, 2.0, 1.1), (0.9239, 2.383, 1.1), (0.7071, 2.707, 1.1), (0.3827, 2.924, 1.1), (2.146e-07, 3.0, 1.1), (-0.3827, 2.924, 1.1), (-0.7071, 2.707, 1.1), (-0.9239, 2.383, 1.1), (-1.0, -2.0, 1.1), (-0.9239, -2.383, 1.1), (-0.7071, -2.707, 1.1), (-0.3827, -2.924, 1.1), (-1.828e-07, -3.0, 1.1), (0.3827, -2.924, 1.1), (0.7071, -2.707, 1.1), (0.9239, -2.383, 1.1), (1.0, -2.0, 1.1), (0.9239, 2.383, 1.0), (0.7071, 2.707, 1.0), (0.3827, 2.924, 1.0), (-0.3827, 2.924, 1.0), (-0.7071, 2.707, 1.0), (-0.9239, 2.383, 1.0), (-0.9239, -2.383, 1.0), (-0.7071, -2.707, 1.0), (-0.3827, -2.924, 1.0), (0.3827, -2.924, 1.0), (0.7071, -2.707, 1.0), (0.9239, -2.383, 1.0)], [], [(30, 34, 0, 8), (80, 79, 19), (79, 46, 19), (16, 17, 23, 22), (81, 80, 50), (48, 81, 50), (77, 76, 42), (25, 28, 29, 26), (76, 44, 42), (74, 13, 12), (74, 12, 43), (13, 14, 29, 28), (75, 74, 43), (45, 75, 43), (74, 73, 13), (19, 22, 23, 20), (14, 13, 71), (0, 15, 21, 8), (71, 51, 14), (4, 32, 30, 8), (2, 10, 36, 40), (6, 38, 36, 10), (71, 70, 51), (1, 9, 27, 24), (20, 50, 80), (5, 12, 27, 9), (50, 39, 38, 51), (64, 65, 46, 78), (53, 54, 70, 49), (48, 50, 51, 49), (57, 58, 73, 47), (33, 5, 9, 31), (70, 49, 51), (61, 62, 76, 44), (65, 66, 79, 46), (42, 44, 45, 43), (32, 42, 43, 33), (4, 18, 42, 32), (41, 37, 11, 3), (38, 39, 37, 36), (40, 36, 37, 41), (31, 35, 34, 30), (9, 1, 35, 31), (32, 33, 31, 30), (77, 42, 18), (19, 20, 80), (72, 71, 13), (33, 43, 12, 5), (73, 47, 13), (4, 8, 21, 18), (47, 72, 13), (77, 18, 19), (61, 69, 68, 67, 66, 65, 64, 63, 62), (53, 52, 60, 59, 58, 57, 56, 55, 54), (53, 69, 61, 52), (54, 55, 71, 70), (63, 64, 78, 77), (59, 60, 75, 74), (55, 56, 72, 71), (66, 67, 80, 79), (62, 63, 77, 76), (58, 59, 74, 73), (67, 68, 81, 80), (56, 57, 47, 72), (78, 77, 19), (46, 78, 19), (14, 6, 10, 29), (20, 23, 11, 7), (51, 38, 6, 14), (20, 7, 39, 50), (26, 29, 10, 2), (17, 3, 11, 23), (39, 7, 11, 37), (69, 53, 49, 48), (60, 52, 45, 75), (68, 69, 48, 81), (52, 61, 44, 45), (18, 21, 22, 19), (12, 13, 28, 27), (24, 27, 28, 25), (15, 16, 22, 21)])
_uv = me_cube_017.uv_layers.new(name='UVMap')
_uv.uv.foreach_set('vector', [0.01421, 0.4271, 0.09123, 0.4271, 0.09123, 0.4698, 0.01421, 0.4698, 0.3823, 0.2855, 0.3769, 0.2977, 0.35, 0.3121, 0.3769, 0.2977, 0.375, 0.3121, 0.35, 0.3121, 0.2453, 0.299, 0.2453, 0.3844, 0.1683, 0.3844, 0.1683, 0.299, 0.3904, 0.2774, 0.3823, 0.2855, 0.375, 0.2371, 0.4, 0.2746, 0.3904, 0.2774, 0.375, 0.2371, 0.3823, 0.3386, 0.3904, 0.3467, 0.375, 0.3871, 0.3223, 0.299, 0.2453, 0.299, 0.2453, 0.2136, 0.3223, 0.2136, 0.3904, 0.3467, 0.4, 0.3496, 0.375, 0.3871, 0.5177, 0.3386, 0.55, 0.3121, 0.55, 0.3871, 0.5177, 0.3386, 0.55, 0.3871, 0.525, 0.3871, 0.55, 0.3121, 0.55, 0.2371, 0.575, 0.2371, 0.575, 0.3121, 0.5096, 0.3467, 0.5177, 0.3386, 0.525, 0.3871, 0.5, 0.3496, 0.5096, 0.3467, 0.525, 0.3871, 0.5177, 0.3386, 0.5231, 0.3264, 0.55, 0.3121, 0.575, 0.3121, 0.6, 0.3121, 0.6, 0.3871, 0.575, 0.3871, 0.55, 0.2371, 0.55, 0.3121, 0.5177, 0.2855, 0.2453, 0.1282, 0.2453, 0.2136, 0.1683, 0.2136, 0.1683, 0.1282, 0.5177, 0.2855, 0.525, 0.2371, 0.55, 0.2371, 0.6, 0.4621, 0.6, 0.4246, 0.625, 0.4246, 0.625, 0.4621, 0.1683, 0.4698, 0.09123, 0.4698, 0.09123, 0.4271, 0.1683, 0.4271, 0.65, 0.1621, 0.65, 0.1996, 0.625, 0.1996, 0.625, 0.1621, 0.5177, 0.2855, 0.5096, 0.2774, 0.525, 0.2371, 0.3223, 0.4698, 0.2453, 0.4698, 0.2453, 0.3844, 0.3223, 0.3844, 0.35, 0.2371, 0.375, 0.2371, 0.3823, 0.2855, 0.55, 0.4621, 0.55, 0.3871, 0.575, 0.3871, 0.575, 0.4621, 0.375, 0.2371, 0.375, 0.1621, 0.525, 0.1621, 0.525, 0.2371, 0.8674, 0.6739, 0.8674, 0.6565, 0.8734, 0.6565, 0.8734, 0.6739, 0.8614, 0.6544, 0.8614, 0.636, 0.8674, 0.636, 0.8674, 0.6544, 0.4, 0.2746, 0.375, 0.2371, 0.525, 0.2371, 0.5, 0.2746, 0.8734, 0.651, 0.8734, 0.6337, 0.8794, 0.6337, 0.8794, 0.651, 0.6, 0.1996, 0.6, 0.1621, 0.625, 0.1621, 0.625, 0.1996, 0.5096, 0.2774, 0.5, 0.2746, 0.525, 0.2371, 0.8553, 0.6544, 0.8553, 0.636, 0.8614, 0.636, 0.8614, 0.6544, 0.8674, 0.6565, 0.8674, 0.6377, 0.8734, 0.6377, 0.8734, 0.6565, 0.375, 0.3871, 0.4, 0.3496, 0.5, 0.3496, 0.525, 0.3871, 0.375, 0.4621, 0.375, 0.3871, 0.525, 0.3871, 0.525, 0.4621, 0.35, 0.4621, 0.35, 0.3871, 0.375, 0.3871, 0.375, 0.4621, 0.1683, 0.1709, 0.09123, 0.1709, 0.09123, 0.1282, 0.1683, 0.1282, 0.65, 0.1996, 0.65, 0.4246, 0.625, 0.4246, 0.625, 0.1996, 0.1683, 0.4271, 0.09123, 0.4271, 0.09123, 0.1709, 0.1683, 0.1709, 0.01421, 0.1709, 0.09123, 0.1709, 0.09123, 0.4271, 0.01421, 0.4271, 0.01421, 0.1282, 0.09123, 0.1282, 0.09123, 0.1709, 0.01421, 0.1709, 0.6, 0.4246, 0.6, 0.1996, 0.625, 0.1996, 0.625, 0.4246, 0.3823, 0.3386, 0.375, 0.3871, 0.35, 0.3871, 0.35, 0.3121, 0.35, 0.2371, 0.3823, 0.2855, 0.5231, 0.2977, 0.5177, 0.2855, 0.55, 0.3121, 0.525, 0.4621, 0.525, 0.3871, 0.55, 0.3871, 0.55, 0.4621, 0.5231, 0.3264, 0.525, 0.3121, 0.55, 0.3121, 0.575, 0.1621, 0.6, 0.1621, 0.6, 0.2371, 0.575, 0.2371, 0.525, 0.3121, 0.5231, 0.2977, 0.55, 0.3121, 0.3823, 0.3386, 0.35, 0.3871, 0.35, 0.3121, 0.8553, 0.6685, 0.7351, 0.6685, 0.7396, 0.6501, 0.7527, 0.6345, 0.7722, 0.6241, 0.7952, 0.6204, 0.8182, 0.6241, 0.8377, 0.6345, 0.8508, 0.6501, 0.7351, 0.861, 0.8553, 0.861, 0.8508, 0.8794, 0.8377, 0.895, 0.8182, 0.9054, 0.7952, 0.9091, 0.7722, 0.9054, 0.7527, 0.895, 0.7396, 0.8794, 0.7351, 0.861, 0.7351, 0.6685, 0.8553, 0.6685, 0.8553, 0.861, 0.8614, 0.636, 0.8614, 0.6204, 0.8674, 0.6204, 0.8674, 0.636, 0.8674, 0.6871, 0.8674, 0.6739, 0.8734, 0.6739, 0.8734, 0.6871, 0.8553, 0.8809, 0.8553, 0.8653, 0.8614, 0.8653, 0.8614, 0.8809, 0.8734, 0.6871, 0.8734, 0.6698, 0.8794, 0.6698, 0.8794, 0.6871, 0.8674, 0.6377, 0.8674, 0.6204, 0.8734, 0.6204, 0.8734, 0.6377, 0.8553, 0.636, 0.8553, 0.6204, 0.8614, 0.6204, 0.8614, 0.636, 0.8734, 0.6337, 0.8734, 0.6204, 0.8794, 0.6204, 0.8794, 0.6337, 0.8614, 0.8809, 0.8614, 0.8653, 0.8674, 0.8653, 0.8674, 0.8809, 0.8734, 0.6698, 0.8734, 0.651, 0.8794, 0.651, 0.8794, 0.6698, 0.3769, 0.3264, 0.3823, 0.3386, 0.35, 0.3121, 0.375, 0.3121, 0.3769, 0.3264, 0.35, 0.3121, 0.55, 0.2371, 0.55, 0.1621, 0.575, 0.1621, 0.575, 0.2371, 0.575, 0.3871, 0.6, 0.3871, 0.6, 0.4621, 0.575, 0.4621, 0.525, 0.2371, 0.525, 0.1621, 0.55, 0.1621, 0.55, 0.2371, 0.35, 0.2371, 0.35, 0.1621, 0.375, 0.1621, 0.375, 0.2371, 0.3223, 0.2136, 0.2453, 0.2136, 0.2453, 0.1282, 0.3223, 0.1282, 0.2453, 0.3844, 0.2453, 0.4698, 0.1683, 0.4698, 0.1683, 0.3844, 0.65, 0.4246, 0.65, 0.4621, 0.625, 0.4621, 0.625, 0.4246, 0.8614, 0.8469, 0.8614, 0.6544, 0.8674, 0.6544, 0.8674, 0.8469, 0.8553, 0.8653, 0.8553, 0.8469, 0.8614, 0.8469, 0.8614, 0.8653, 0.8614, 0.8653, 0.8614, 0.8469, 0.8674, 0.8469, 0.8674, 0.8653, 0.8553, 0.8469, 0.8553, 0.6544, 0.8614, 0.6544, 0.8614, 0.8469, 0.575, 0.2371, 0.6, 0.2371, 0.6, 0.3121, 0.575, 0.3121, 0.55, 0.3871, 0.55, 0.3121, 0.575, 0.3121, 0.575, 0.3871, 0.3223, 0.3844, 0.2453, 0.3844, 0.2453, 0.299, 0.3223, 0.299, 0.2453, 0.2136, 0.2453, 0.299, 0.1683, 0.299, 0.1683, 0.2136])
me_cube_017.materials.append(mat_basecolors)
me_cube_017.use_remesh_preserve_volume = False
me_cube_017.use_remesh_preserve_attributes = False
me_cube_017.use_mirror_vertex_groups = False
me_cube_017.update()

# ---- objects
ob_building_office_small = bpy.data.objects.new('building-office-small', me_cube_130)
ob_lot_border_low = bpy.data.objects.new('lot-border-low', me_cube_016)
ob_lot_corner_low = bpy.data.objects.new('lot-corner-low', me_cube_037)
ob_lot_exit_low = bpy.data.objects.new('lot-exit-low', me_cube_015)
ob_lot_low = bpy.data.objects.new('lot-low', me_cube_006)
ob_lot_parking_low = bpy.data.objects.new('lot-parking-low', me_cube_017)
ob_the_mighty_sun = bpy.data.objects.new('the-mighty-sun', light_lamp)
ob_camera = bpy.data.objects.new('Camera', cam_camera)

# ---- transforms, parenting, visibility, modifiers, constraints
ob_building_office_small.location = (14.0, 4.0, 0.0)
ob_building_office_small.rotation_euler = (0.0, 0.0, 11.0)
ob_building_office_small.lock_rotations_4d = False
ob_building_office_small.empty_display_type = 'ARROWS'
ob_building_office_small.lineart.crease_threshold = 0.0
ob_lot_border_low.location = (5.0, -5.0, 0.0)
ob_lot_border_low.rotation_euler = (0.0, -0.0, 9.425)
ob_lot_border_low.lock_rotations_4d = False
ob_lot_border_low.empty_display_type = 'ARROWS'
ob_lot_border_low.lineart.crease_threshold = 0.0
ob_lot_corner_low.location = (5.0, 4.0, 0.0)
ob_lot_corner_low.rotation_euler = (0.0, -0.0, 12.57)
ob_lot_corner_low.lock_rotations_4d = False
ob_lot_corner_low.empty_display_type = 'ARROWS'
ob_lot_corner_low.lineart.crease_threshold = 0.0
ob_lot_exit_low.location = (-4.0, 4.0, 0.0)
ob_lot_exit_low.rotation_euler = (0.0, 0.0, 11.0)
ob_lot_exit_low.lock_rotations_4d = False
ob_lot_exit_low.empty_display_type = 'ARROWS'
ob_lot_exit_low.lineart.crease_threshold = 0.0
ob_lot_low.location = (-13.0, -5.0, 0.0)
ob_lot_low.rotation_euler = (0.0, 0.0, 11.0)
ob_lot_low.lock_rotations_4d = False
ob_lot_low.empty_display_type = 'ARROWS'
ob_lot_low.lineart.crease_threshold = 0.0
ob_lot_parking_low.location = (-4.0, -5.0, 0.0)
ob_lot_parking_low.rotation_euler = (0.0, 0.0, 11.0)
ob_lot_parking_low.lock_rotations_4d = False
ob_lot_parking_low.empty_display_type = 'ARROWS'
ob_lot_parking_low.lineart.crease_threshold = 0.0
ob_the_mighty_sun.location = (-37.92, -34.99, 5.904)
ob_the_mighty_sun.rotation_euler = (5.565e-08, -0.7854, -1.134)
ob_the_mighty_sun.lock_rotations_4d = False
ob_the_mighty_sun.empty_display_type = 'ARROWS'
ob_the_mighty_sun.color = (0.0, 0.0, 0.0, 0.0)
ob_the_mighty_sun.lineart.crease_threshold = 0.0
ob_camera.location = (-18.99, -35.64, 25.74)
ob_camera.rotation_euler = (0.9764, 0.01007, -0.4954)
ob_camera.lock_rotations_4d = False
ob_camera.empty_display_type = 'ARROWS'
ob_camera.color = (0.0, 0.0, 0.0, 0.0)
ob_camera.display_type = 'WIRE'
ob_camera.lineart.crease_threshold = 0.0

# ---- collection membership
col_collection_1.objects.link(ob_building_office_small)
col_collection_1.objects.link(ob_lot_border_low)
col_collection_1.objects.link(ob_lot_corner_low)
col_collection_1.objects.link(ob_lot_exit_low)
col_collection_1.objects.link(ob_lot_low)
col_collection_1.objects.link(ob_lot_parking_low)
col_collection_11.objects.link(ob_the_mighty_sun)
col_collection_11.objects.link(ob_camera)
col_collection_11.objects.link(ob_building_office_small)
col_collection_11.objects.link(ob_lot_border_low)
col_collection_11.objects.link(ob_lot_corner_low)
col_collection_11.objects.link(ob_lot_exit_low)
col_collection_11.objects.link(ob_lot_low)
col_collection_11.objects.link(ob_lot_parking_low)

# ---- scene / render settings (as saved in the file)
scene.camera = ob_camera
scene.frame_start = 1; scene.frame_end = 250; scene.frame_set(2)
scene.render.engine = 'CYCLES'
scene.render.resolution_percentage = 50
scene.render.dither_intensity = 0.0
scene.cycles.use_denoising = False
scene.cycles.samples = 200
scene.cycles.sampling_pattern = 'TABULATED_SOBOL'
scene.cycles.light_sampling_threshold = 0.0
scene.cycles.use_adaptive_sampling = False
scene.cycles.use_light_tree = False
scene.cycles.blur_glossy = 0.0
scene.cycles.volume_bounces = 1
scene.cycles.pixel_filter_type = 'GAUSSIAN'
scene.cycles.sample_clamp_indirect = 0.0
scene.view_settings.view_transform = 'Standard'
bpy.context.view_layer.update()
